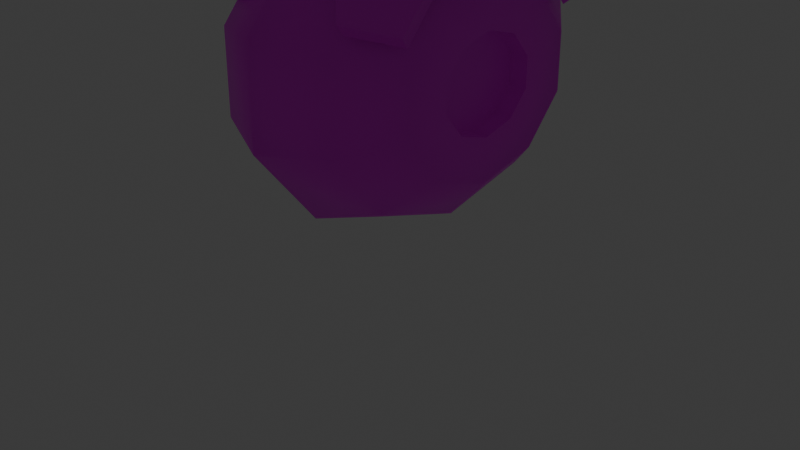 # Source: cyborgchicken_05.blend  (saved by Blender 4.2.66; exported with 4.5.12 LTS)
import bpy
from mathutils import Matrix  # noqa: F401  (used for matrix-valued properties, if any)

bpy.ops.wm.read_factory_settings(use_empty=True)
scene = bpy.context.scene
scene.name = 'Scene'

# ---- collections
col_collection = bpy.data.collections.new('Collection'); scene.collection.children.link(col_collection)
col_cutters = bpy.data.collections.new('Cutters'); scene.collection.children.link(col_cutters)
col_turhat = bpy.data.collections.new('turhat'); scene.collection.children.link(col_turhat)

# ---- images (referenced by path relative to the original .blend; pixels are not part of the script)
import os
ASSET_DIR = os.environ.get("B2B_ASSET_DIR", "")  # directory of the original .blend (textures are referenced by path, not embedded)
HERE = os.path.dirname(os.path.abspath(__file__))  # packed textures are extracted next to this script under _unpacked/

def load_image(name, relpath, width, height, colorspace="sRGB"):
    """Load a texture the original file referenced (path relative to the .blend, or extracted next to this script)."""
    p = next((c for c in (os.path.join(HERE, relpath), os.path.join(ASSET_DIR, relpath)) if relpath and os.path.exists(c)), "")
    if p:
        img = bpy.data.images.load(p, check_existing=True)
        img.name = name
    else:  # same state as the original file: an image datablock whose file is absent (Cycles renders it pink)
        img = bpy.data.images.new(name, width, height)
        img.source = "FILE"
        img.filepath = "//" + (relpath or name)
    img.colorspace_settings.name = colorspace
    return img
img_chicken = load_image('chicken', '', 256, 256, 'sRGB')

# ---- materials (node trees are filled in below, after node groups)
mat_chicken = bpy.data.materials.new('chicken')
mat_chicken.alpha_threshold = 0.0
mat_chicken.use_transparent_shadow = False
mat_chicken.roughness = 0.5
mat_chicken.line_color = (0.0, 0.0, 0.0, 1.0)

# ---- node groups
ng_smooth_by_angle_002 = bpy.data.node_groups.new('Smooth by Angle.002', 'GeometryNodeTree')
_s = ng_smooth_by_angle_002.interface.new_socket(name='Mesh', in_out='OUTPUT', socket_type='NodeSocketGeometry')
_s = ng_smooth_by_angle_002.interface.new_socket(name='Mesh', in_out='INPUT', socket_type='NodeSocketGeometry')
_s = ng_smooth_by_angle_002.interface.new_socket(name='Angle', in_out='INPUT', socket_type='NodeSocketFloat')
_s.subtype = 'ANGLE'
_s.default_value = 0.5236
_s.min_value = 0.0
_s.max_value = 3.142
_s.description = 'Maximum face angle for smooth edges'
_s = ng_smooth_by_angle_002.interface.new_socket(name='Ignore Sharpness', in_out='INPUT', socket_type='NodeSocketBool')
_s.force_non_field = True
ng_smooth_by_angle_002.description = 'Set the sharpness of mesh edges based on the angle between the neighboring faces'
_N = ng_smooth_by_angle_002.nodes; _L = ng_smooth_by_angle_002.links
n0 = _N.new('GeometryNodeSetShadeSmooth'); n0.name = 'Set Shade Smooth'; n0.location = (120, -80)
n0.domain = 'EDGE'
n1 = _N.new('GeometryNodeSetShadeSmooth'); n1.name = 'Set Shade Smooth.001'; n1.location = (300, -80)
n2 = _N.new('NodeGroupOutput'); n2.name = 'Group Output'; n2.location = (480, -80)
n3 = _N.new('GeometryNodeInputMeshEdgeAngle'); n3.name = 'Edge Angle'; n3.location = (-440, -240)
n4 = _N.new('NodeGroupInput'); n4.name = 'Group Input'; n4.location = (-80, -80)
n5 = _N.new('GeometryNodeInputEdgeSmooth'); n5.name = 'Is Edge Smooth'; n5.location = (-260, -120)
n6 = _N.new('GeometryNodeInputShadeSmooth'); n6.name = 'Is Shade Smooth'; n6.location = (-440, -397)
n7 = _N.new('FunctionNodeCompare'); n7.name = 'Compare'; n7.location = (-260, -260)
n7.operation = 'LESS_EQUAL'
n7.inputs[6].default_value = (0.0, 0.0, 0.0, 0.0)
n7.inputs[7].default_value = (0.0, 0.0, 0.0, 0.0)
n8 = _N.new('FunctionNodeBooleanMath'); n8.name = 'Boolean Math.001'; n8.location = (-80, -260)
n9 = _N.new('NodeGroupInput'); n9.name = 'Group Input.001'; n9.location = (-440, -329)
n10 = _N.new('NodeGroupInput'); n10.name = 'Group Input.002'; n10.location = (-259, -189)
n11 = _N.new('FunctionNodeBooleanMath'); n11.name = 'Boolean Math'; n11.location = (-80, -149)
n11.operation = 'OR'
n12 = _N.new('FunctionNodeBooleanMath'); n12.name = 'Boolean Math.002'; n12.location = (-260, -380)
n12.operation = 'OR'
n13 = _N.new('NodeGroupInput'); n13.name = 'Group Input.003'; n13.location = (-440, -460)
_L.new(n3.outputs[0], n7.inputs[0])
_L.new(n1.outputs[0], n2.inputs[0])
_L.new(n9.outputs[1], n7.inputs[1])
_L.new(n7.outputs[0], n8.inputs[0])
_L.new(n4.outputs[0], n0.inputs[0])
_L.new(n0.outputs[0], n1.inputs[0])
_L.new(n8.outputs[0], n0.inputs[2])
_L.new(n10.outputs[2], n11.inputs[1])
_L.new(n5.outputs[0], n11.inputs[0])
_L.new(n11.outputs[0], n0.inputs[1])
_L.new(n13.outputs[2], n12.inputs[1])
_L.new(n6.outputs[0], n12.inputs[0])
_L.new(n12.outputs[0], n8.inputs[1])
n2.is_active_output = True

# ---- material node trees
mat_chicken.use_nodes = True; mat_chicken.node_tree.nodes.clear()
_N = mat_chicken.node_tree.nodes; _L = mat_chicken.node_tree.links
n0 = _N.new('ShaderNodeOutputMaterial'); n0.name = 'Material Output'; n0.location = (300, 300)
n1 = _N.new('ShaderNodeBsdfPrincipled'); n1.name = 'Principled BSDF'; n1.location = (10, 300)
n1.inputs[3].default_value = 1.45
n2 = _N.new('ShaderNodeTexImage'); n2.name = 'Image Texture'; n2.location = (-280, 280)
n2.image = img_chicken
_L.new(n1.outputs[0], n0.inputs[0])
_L.new(n2.outputs[0], n1.inputs[0])
n0.is_active_output = True

# ---- world
world_world = bpy.data.worlds.new('World'); scene.world = world_world
world_world.use_nodes = True; world_world.node_tree.nodes.clear()
_N = world_world.node_tree.nodes; _L = world_world.node_tree.links
n0 = _N.new('ShaderNodeOutputWorld'); n0.name = 'World Output'; n0.location = (300, 300)
n1 = _N.new('ShaderNodeBackground'); n1.name = 'Background'; n1.location = (10, 300)
n1.inputs[0].default_value = (0.05088, 0.05088, 0.05088, 1.0)
_L.new(n1.outputs[0], n0.inputs[0])
n0.is_active_output = True
world_world.color = (0.05088, 0.05088, 0.05088)
world_world.use_sun_shadow = False
world_world.sun_shadow_jitter_overblur = 0.0

# ---- cameras
cam_camera = bpy.data.cameras.new('Camera')
cam_camera.clip_end = 100.0
cam_camera.ortho_scale = 7.314

# ---- lights
light_light = bpy.data.lights.new('Light', 'POINT')
light_light.transmission_factor = 0.0
light_light.use_soft_falloff = False
light_light.energy = 1000.0
light_light.shadow_soft_size = 0.1
light_light.shadow_maximum_resolution = 0.006
light_light.use_absolute_resolution = True

# ---- meshes
me_cylinder = bpy.data.meshes.new('Cylinder')
me_cylinder.from_pydata([(1.139, 2.113e-08, 0.775), (-1.139, 2.113e-08, 0.775), (1.139, 0.6049, 0.9542), (-1.139, 0.6049, 0.9542), (1.139, 0.9787, 1.423), (-1.139, 0.9787, 1.423), (1.139, 0.9787, 2.003), (-1.139, 0.9787, 2.003), (1.139, 0.6049, 2.472), (-1.139, 0.6049, 2.472), (1.139, 2.113e-08, 2.652), (-1.139, 2.113e-08, 2.652), (1.139, -0.6049, 2.472), (-1.139, -0.6049, 2.472), (1.139, -0.9787, 2.003), (-1.139, -0.9787, 2.003), (1.139, -0.9787, 1.423), (-1.139, -0.9787, 1.423), (1.139, -0.6049, 0.9542), (-1.139, -0.6049, 0.9542), (-1.139, -0.3191, 1.313), (-1.139, -0.5164, 1.56), (-1.139, -0.5164, 1.866), (-1.139, -0.3191, 2.114), (-1.139, 2.113e-08, 2.208), (1.139, -0.3191, 1.313), (-1.139, 0.3191, 2.114), (0.0, 2.113e-08, 0.04494), (1.139, -0.5164, 1.56), (0.0, -1.74, 2.229), (-1.139, 0.5164, 1.866), (1.139, -0.5164, 1.866), (0.0, -1.74, 1.198), (1.139, -0.3191, 2.114), (0.0, -1.076, 0.3636), (-1.139, 0.5164, 1.56), (1.139, 2.113e-08, 2.208), (0.0, 2.113e-08, 3.382), (1.139, 0.3191, 2.114), (0.0, -1.076, 3.063), (-1.139, 0.3191, 1.313), (1.139, 0.5164, 1.866), (0.0, 1.74, 2.229), (1.139, 0.5164, 1.56), (0.0, 1.076, 3.063), (-1.139, 2.113e-08, 1.218), (1.139, 0.3191, 1.313), (0.0, 1.076, 0.3636), (1.139, 2.113e-08, 1.218), (0.0, 1.74, 1.198), (-0.7219, 2.113e-08, 3.111), (-0.7219, -0.9009, 0.5828), (-0.7219, -1.458, 1.281), (-0.7219, -1.458, 2.145), (-0.7219, 2.113e-08, 0.3159), (-0.7219, -0.9009, 2.844), (-0.7219, 1.458, 2.145), (-0.7219, 0.9009, 2.844), (-0.7219, 0.9009, 0.5828), (-0.7219, 1.458, 1.281), (0.7219, 2.113e-08, 3.111), (0.7219, -0.9009, 0.5828), (-0.9336, -0.3191, 1.313), (0.7219, -1.458, 1.281), (0.7219, -1.458, 2.145), (0.7219, 2.113e-08, 0.3159), (0.7219, -0.9009, 2.844), (0.7219, 1.458, 2.145), (0.7219, 0.9009, 2.844), (0.7219, 0.9009, 0.5828), (0.7219, 1.458, 1.281), (0.9336, -0.3191, 1.313), (0.9336, -0.5164, 1.56), (0.9336, -0.5164, 1.866), (0.9336, -0.3191, 2.114), (0.9336, 2.113e-08, 2.208), (0.9336, 0.3191, 2.114), (0.9336, 0.5164, 1.866), (0.9336, 0.5164, 1.56), (0.9336, 0.3191, 1.313), (0.9336, 2.113e-08, 1.218), (0.9336, -2.098e-07, 1.713), (0.8675, -2.378, 8.49), (0.6104, -1.933, 6.59), (-0.9336, -0.5164, 1.56), (-0.9336, -0.5164, 1.866), (0.6049, 2.512, 6.588), (-0.9336, -0.3191, 2.114), (1.039, -1.353, 8.442), (1.097, -0.1251, 8.388), (-0.9336, 2.113e-08, 2.208), (0.0, 1.94, 6.023), (-0.9336, 0.3191, 2.114), (0.9818, 0.2579, 6.066), (0.7855, -1.239, 6.307), (-0.9336, 0.5164, 1.866), (-0.9336, 0.5164, 1.56), (0.0, -1.675, 10.08), (1.751, -0.482, 7.677), (0.872, 1.187, 6.145), (1.628, -0.4253, 6.944), (-0.9336, 0.3191, 1.313), (-0.9336, 2.113e-08, 1.218), (-0.9336, -2.098e-07, 1.713), (0.8673, 0.2401, 10.15), (0.4598, -1.829, 9.124), (-0.8675, -2.378, 8.49), (0.5442, -2.228, 9.175), (0.0, 2.539, 6.366), (0.0, -2.007, 6.402), (0.0, -2.65, 8.499), (1.119, -0.5553, 8.36), (0.0, -0.6014, 8.479), (0.0, 0.172, 5.65), (0.7364, 2.04, 6.335), (0.0, -1.02, 5.684), (0.0, -0.4017, 5.644), (0.0, 1.043, 5.777), (0.0, -1.013, 8.658), (0.0, -0.3464, 8.515), (0.5908, 0.64, 10.28), (-0.6104, -1.933, 6.59), (0.65, -0.2761, 9.977), (0.0, -0.5615, 9.887), (0.0, 0.8273, 10.34), (0.0, -1.785, 14.34), (0.639, -0.0786, 10.44), (0.5444, -0.5403, 10.98), (0.0, 0.003563, 11.06), (0.0, 0.4463, 10.56), (0.4424, 0.2887, 10.51), (0.3958, -0.2075, 11.02), (0.3462, -0.8827, 10.92), (0.4809, -0.4807, 10.33), (0.0, -1.025, 10.89), (0.0, -0.7483, 10.29), (0.7948, -0.6045, 14.72), (0.5647, -1.561, 14.85), (0.6385, 0.3549, 14.93), (0.0, -1.815, 13.78), (0.0, -1.806, 13.1), (0.4924, -1.553, 13.0), (0.6629, -1.586, 13.67), (0.6434, -1.651, 14.23), (0.0, 1.217, 14.05), (0.0, 0.8777, 13.14), (0.629, 0.6356, 14.47), (0.6841, 0.5802, 13.93), (0.3366, 0.8258, 13.11), (0.833, -0.805, 12.81), (0.8403, -0.4034, 13.73), (0.8499, -0.6933, 14.19), (0.7049, -0.9394, 15.3), (0.5931, 0.3856, 15.13), (0.8087, -1.049, 14.55), (0.2197, 1.123, 13.86), (0.4854, 1.073, 13.43), (0.9365, -0.801, 13.44), (0.05889, 0.02893, 14.1), (0.9991, -0.3884, 6.096), (0.46, 0.8108, 14.51), (0.5756, 0.9452, 13.41), (0.5505, 0.3413, 12.76), (0.0, 0.6655, 12.82), (0.0, 0.9062, 14.66), (0.0, 2.155, 13.35), (0.0, 1.934, 13.22), (0.1123, 1.854, 13.21), (0.0566, 2.024, 13.34), (0.6476, -0.2852, 15.34), (0.795, 0.2398, 13.3), (0.7072, -0.1738, 15.03), (0.7717, 0.1226, 13.63), (1.397, 0.262, 14.26), (1.388, 0.09736, 14.06), (1.289, -0.08362, 13.91), (1.115, -0.2534, 13.82), (0.8937, -0.3861, 13.81), (0.6574, -0.4615, 13.88), (0.4426, -0.4681, 14.03), (1.434, 0.1613, 14.42), (1.456, -0.08873, 14.36), (1.379, -0.3268, 14.3), (1.212, -0.5165, 14.24), (0.9832, -0.6292, 14.2), (0.726, -0.6476, 14.18), (0.4797, -0.5688, 14.19), (1.378, 0.1742, 14.61), (1.354, -0.06494, 14.7), (1.244, -0.2957, 14.74), (1.067, -0.4829, 14.72), (0.8488, -0.5981, 14.65), (0.6231, -0.6238, 14.52), (0.4241, -0.556, 14.37), (1.263, 0.2931, 14.71), (1.14, 0.1548, 14.89), (0.9645, -0.00858, 14.99), (0.7642, -0.1722, 14.99), (0.5692, -0.311, 14.89), (0.4091, -0.404, 14.71), (0.3082, -0.437, 14.47), (1.155, 0.4484, 14.67), (0.9398, 0.4418, 14.81), (0.7035, 0.3664, 14.88), (0.4817, 0.2337, 14.87), (0.3081, 0.06392, 14.79), (0.2093, -0.1171, 14.63), (0.2001, -0.2817, 14.43), (1.117, 0.5491, 14.5), (0.8712, 0.6279, 14.51), (0.6139, 0.6095, 14.49), (0.3848, 0.4968, 14.45), (0.2186, 0.3071, 14.39), (0.1407, 0.06903, 14.33), (0.163, -0.181, 14.27), (1.173, 0.5363, 14.32), (0.9741, 0.6041, 14.17), (0.7483, 0.5784, 14.04), (0.5302, 0.4632, 13.97), (0.353, 0.276, 13.95), (0.2436, 0.04524, 13.99), (0.2187, -0.1939, 14.08), (0.282, -0.405, 14.22), (1.315, 0.3853, 14.47), (1.289, 0.4173, 14.22), (1.188, 0.3843, 13.98), (1.028, 0.2913, 13.8), (0.8329, 0.1525, 13.7), (0.6326, -0.01112, 13.7), (0.4576, -0.1745, 13.8), (0.3345, -0.3128, 13.98), (-0.6049, 2.512, 6.588), (-1.039, -1.353, 8.442), (-1.097, -0.1251, 8.388), (0.1384, -0.8953, 15.54), (0.0, -0.8458, 15.15), (0.1471, 0.4614, 15.1), (0.0, 0.4616, 14.96), (0.1723, -1.678, 14.84), (-0.9818, 0.2579, 6.066), (0.0, -1.661, 14.73), (0.1457, -0.2249, 15.53), (0.0, -0.2095, 15.15), (-0.7855, -1.239, 6.307), (-1.751, -0.482, 7.677), (-0.872, 1.187, 6.145), (0.1607, -1.533, 14.64), (0.1607, -0.7312, 14.96), (0.1607, -0.1805, 14.91), (-1.628, -0.4253, 6.944), (-0.8673, 0.2401, 10.15), (-0.4598, -1.829, 9.124), (-0.5442, -2.228, 9.175), (-1.119, -0.5553, 8.36), (-0.7364, 2.04, 6.335), (0.0, 0.5028, 16.23), (0.0, -1.579, 16.47), (0.0, -2.105, 15.24), (0.0, 0.7935, 15.32), (0.03164, 0.01469, 15.37), (0.1607, 0.3649, 14.76), (0.03164, -1.002, 15.36), (0.6335, -0.5735, 14.14), (0.4616, 0.5194, 14.41), (0.6369, -0.3224, 13.76), (0.5122, 0.5079, 13.95), (-0.5908, 0.64, 10.28), (-0.65, -0.2761, 9.977), (-0.639, -0.0786, 10.44), (-0.5444, -0.5403, 10.98), (-0.4424, 0.2887, 10.51), (-0.3958, -0.2075, 11.02), (-0.3462, -0.8827, 10.92), (0.5872, -0.5284, 14.55), (0.4625, 0.2675, 14.77), (0.5146, -0.1811, 14.83), (0.588, 0.1159, 13.68), (-0.4809, -0.4807, 10.33), (-0.7948, -0.6045, 14.72), (-0.5647, -1.561, 14.85), (-0.6385, 0.3549, 14.93), (-0.4924, -1.553, 13.0), (-0.6629, -1.586, 13.67), (-0.6434, -1.651, 14.23), (-0.629, 0.6356, 14.47), (-0.6841, 0.5802, 13.93), (-0.3366, 0.8258, 13.11), (-0.833, -0.805, 12.81), (-0.8403, -0.4034, 13.73), (-0.8499, -0.6933, 14.19), (-0.7049, -0.9394, 15.3), (0.5564, -0.8267, 12.41), (-0.5931, 0.3856, 15.13), (-0.8087, -1.049, 14.55), (0.3438, -1.339, 12.42), (0.3794, -0.1256, 12.4), (0.0, -1.439, 12.44), (0.0, 0.08712, 12.41), (-0.2197, 1.123, 13.86), (-0.4854, 1.073, 13.43), (-0.9365, -0.801, 13.44), (-0.05889, 0.02893, 14.1), (-0.9991, -0.3884, 6.096), (0.3599, -2.032, 9.522), (-0.46, 0.8108, 14.51), (-0.5756, 0.9452, 13.41), (0.3349, -1.819, 9.465), (0.0, -1.655, 9.443), (-0.5505, 0.3413, 12.76), (-0.1123, 1.854, 13.21), (-0.0566, 2.024, 13.34), (-0.6476, -0.2852, 15.34), (-0.795, 0.2398, 13.3), (-0.7072, -0.1738, 15.03), (-0.7717, 0.1226, 13.63), (-1.397, 0.262, 14.26), (-1.388, 0.09736, 14.06), (-1.289, -0.08362, 13.91), (-1.115, -0.2534, 13.82), (-0.8937, -0.3861, 13.81), (-0.6574, -0.4615, 13.88), (-0.4426, -0.4681, 14.03), (-1.434, 0.1613, 14.42), (-1.456, -0.08873, 14.36), (-1.379, -0.3268, 14.3), (-1.212, -0.5165, 14.24), (-0.9832, -0.6292, 14.2), (-0.726, -0.6476, 14.18), (-0.4797, -0.5688, 14.19), (-1.378, 0.1742, 14.61), (-1.354, -0.06494, 14.7), (-1.244, -0.2957, 14.74), (-1.067, -0.4829, 14.72), (-0.8488, -0.5981, 14.65), (-0.6231, -0.6238, 14.52), (-0.4241, -0.556, 14.37), (0.1607, -0.4559, 14.94), (-1.263, 0.2931, 14.71), (0.0, -0.4388, 16.81), (0.03164, -0.4484, 15.53), (-1.14, 0.1548, 14.89), (-0.9645, -0.00858, 14.99), (-0.7642, -0.1722, 14.99), (-0.5692, -0.311, 14.89), (-0.4091, -0.404, 14.71), (-0.3082, -0.437, 14.47), (-1.155, 0.4484, 14.67), (-0.9398, 0.4418, 14.81), (-0.7035, 0.3664, 14.88), (-0.4817, 0.2337, 14.87), (-0.3081, 0.06392, 14.79), (-0.2093, -0.1171, 14.63), (-0.2001, -0.2817, 14.43), (-1.117, 0.5491, 14.5), (-0.8712, 0.6279, 14.51), (-0.6139, 0.6095, 14.49), (-0.3848, 0.4968, 14.45), (-0.2186, 0.3071, 14.39), (-0.1407, 0.06903, 14.33), (-0.163, -0.181, 14.27), (-1.173, 0.5363, 14.32), (-0.9741, 0.6041, 14.17), (-0.7483, 0.5784, 14.04), (-0.5302, 0.4632, 13.97), (-0.353, 0.276, 13.95), (1.274, 1.166, 2.403), (-0.2436, 0.04524, 13.99), (1.278, 0.7439, 2.914), (-0.2187, -0.1939, 14.08), (1.274, -1.166, 2.403), (-0.282, -0.405, 14.22), (1.278, -0.7439, 2.914), (-1.315, 0.3853, 14.47), (-1.289, 0.4173, 14.22), (0.0, 2.113e-08, 3.764), (-1.188, 0.3843, 13.98), (0.0, 0.6709, 3.583), (0.8826, 2.113e-08, 3.486), (-1.028, 0.2913, 13.8), (0.0, 1.24, 3.278), (-0.8329, 0.1525, 13.7), (0.6913, 0.7467, 3.388), (0.6894, 1.338, 2.985), (0.9391, 1.55, 2.517), (-0.6326, -0.01112, 13.7), (1.139, 0.9787, 2.252), (-0.4576, -0.1745, 13.8), (1.139, 0.6049, 2.721), (-0.3345, -0.3128, 13.98), (1.139, 2.113e-08, 2.901), (-0.1384, -0.8953, 15.54), (-0.1471, 0.4614, 15.1), (0.0, 2.113e-08, 3.517), (0.0, 0.4386, 3.428), (0.7702, 2.113e-08, 3.228), (-0.1723, -1.678, 14.84), (0.0, 1.086, 3.028), (0.6637, 0.6341, 3.128), (0.5816, 1.16, 2.794), (0.0, -0.6709, 3.612), (0.8044, 1.363, 2.366), (-0.1457, -0.2249, 15.53), (0.0, -1.24, 3.278), (1.283, 2.113e-08, 3.131), (0.6913, -0.7467, 3.388), (0.6894, -1.338, 2.985), (0.9391, -1.55, 2.517), (0.0, 2.113e-08, 4.098), (0.0, 0.5521, 2.994), (0.0, 0.5521, 4.098), (0.3904, 0.3904, 2.994), (0.3904, 0.3904, 4.098), (0.5521, 2.113e-08, 2.994), (0.5521, 2.113e-08, 4.098), (1.139, -0.9787, 2.252), (-0.1607, -1.533, 14.64), (1.139, -0.6049, 2.721), (-0.1607, -0.7312, 14.96), (-0.1607, -0.1805, 14.91), (0.0, -0.4386, 3.428), (-0.03164, 0.01469, 15.37), (0.0, -1.086, 3.028), (-0.1607, 0.3649, 14.76), (0.6637, -0.6341, 3.128), (0.5816, -1.16, 2.794), (0.8044, -1.363, 2.366), (0.0, -0.5521, 2.994), (0.0, -0.5521, 4.098), (0.3904, -0.3904, 2.994), (0.3904, -0.3904, 4.098), (-0.03164, -1.002, 15.36), (-0.6335, -0.5735, 14.14), (0.0, 0.35, 4.035), (0.2475, 0.2475, 4.035), (0.35, 2.113e-08, 4.035), (-0.4616, 0.5194, 14.41), (-0.6369, -0.3224, 13.76), (0.0, -0.35, 4.035), (0.2475, -0.2475, 4.035), (-0.5122, 0.5079, 13.95), (0.0, 0.2931, 5.642), (0.2073, 0.2073, 5.642), (0.2931, -4.799e-10, 5.642), (-0.5872, -0.5284, 14.55), (-0.4625, 0.2675, 14.77), (0.2073, -0.2073, 5.642), (0.0, -0.2931, 5.642), (-0.5146, -0.1811, 14.83), (0.0, -2.741e-08, 5.543), (0.0, -1.266, 6.187), (0.0, -1.266, 5.543), (0.6678, -0.895, 6.187), (0.6678, -0.895, 5.543), (0.9445, -2.741e-08, 6.187), (0.9445, -2.741e-08, 5.543), (-0.588, 0.1159, 13.68), (-0.5564, -0.8267, 12.41), (-0.3438, -1.339, 12.42), (-0.3794, -0.1256, 12.4), (0.0, 1.266, 6.187), (0.0, 1.266, 5.543), (0.6678, 0.895, 6.187), (0.6678, 0.895, 5.543), (-0.3599, -2.032, 9.522), (-0.3349, -1.819, 9.465), (0.8209, 2.764, 7.431), (1.093, 2.668, 8.477), (1.123, -2.291, 7.827), (0.8408, -2.163, 7.152), (1.534, 1.18, 7.042), (1.624, 0.9516, 7.907), (1.349, -1.34, 7.005), (1.486, -1.379, 7.715), (1.235, 2.114, 7.182), (1.545, 2.043, 8.158), (-0.1607, -0.4559, 14.94), (-0.03164, -0.4484, 15.53), (1.633, 0.2237, 7.762), (1.61, 0.3109, 6.923), (0.0, -2.527, 7.835), (0.0, -2.398, 7.101), (0.0, 2.937, 7.439), (0.0, 2.878, 8.705), (-1.274, 1.166, 2.403), (-1.278, 0.7439, 2.914), (-1.274, -1.166, 2.403), (-1.278, -0.7439, 2.914), (0.9986, 1.945, 9.35), (0.7479, 1.091, 9.94), (-0.8826, 2.113e-08, 3.486), (1.486, 1.182, 9.062), (1.108, 0.564, 9.714), (-0.6913, 0.7467, 3.388), (-0.6894, 1.338, 2.985), (0.8957, -0.04979, 9.51), (1.069, 0.3074, 8.732), (0.0, -0.3603, 9.402), (0.0, -0.1988, 8.752), (0.0, 2.273, 9.458), (0.0, 1.315, 10.06), (-0.9391, 1.55, 2.517), (-1.139, 0.9787, 2.252), (0.4559, -0.7117, 11.44), (0.4606, -0.7985, 12.0), (0.2973, -1.187, 11.95), (0.2964, -1.047, 11.43), (0.3289, -0.2972, 12.0), (0.3315, -0.3163, 11.45), (0.0, -1.305, 11.95), (0.0, -1.165, 11.42), (0.0, -0.131, 11.47), (0.0, -0.08745, 12.04), (-1.139, 0.6049, 2.721), (-1.139, 2.113e-08, 2.901), (-0.7702, 2.113e-08, 3.228), (0.3986, 1.278, 13.41), (0.2519, 1.589, 13.33), (0.1385, 1.571, 13.23), (0.2042, 1.248, 13.21), (0.0, 1.744, 13.79), (0.0, 1.451, 13.98), (0.1154, 1.676, 13.63), (0.1707, 1.374, 13.8), (0.0, 1.176, 13.22), (0.0, 1.518, 13.25), (-0.6637, 0.6341, 3.128), (-0.5816, 1.16, 2.794), (-0.8044, 1.363, 2.366), (-1.283, 2.113e-08, 3.131), (-0.6913, -0.7467, 3.388), (-0.6894, -1.338, 2.985), (0.9805, 0.1394, 9.093), (1.29, 0.8532, 9.394), (0.0, -0.1923, 9.047), (0.8606, 1.463, 9.664), (0.0, 1.738, 9.776), (-0.9391, -1.55, 2.517), (0.0, -1.43, 8.842), (0.6922, -1.742, 8.797), (0.6756, -2.352, 8.812), (0.0, -2.419, 9.209), (0.0, -2.166, 9.563), (0.0, -1.556, 9.099), (0.0, -2.571, 8.854), (-0.3904, 0.3904, 2.994), (-0.3904, 0.3904, 4.098), (-0.5521, 2.113e-08, 2.994), (-0.5521, 2.113e-08, 4.098), (-1.139, -0.9787, 2.252), (-1.139, -0.6049, 2.721), (-0.6637, -0.6341, 3.128), (-0.5816, -1.16, 2.794), (-0.8044, -1.363, 2.366), (-0.3904, -0.3904, 2.994), (-0.3904, -0.3904, 4.098), (-0.2475, 0.2475, 4.035), (-0.35, 2.113e-08, 4.035), (-0.2475, -0.2475, 4.035), (-0.2073, 0.2073, 5.642), (-0.2931, -4.799e-10, 5.642), (-0.2073, -0.2073, 5.642), (-0.6678, -0.895, 6.187), (-0.6678, -0.895, 5.543), (-0.9445, -2.741e-08, 6.187), (-0.9445, -2.741e-08, 5.543), (-0.6678, 0.895, 6.187), (-0.6678, 0.895, 5.543), (-0.8209, 2.764, 7.431), (-1.093, 2.668, 8.477), (-1.123, -2.291, 7.827), (-0.8408, -2.163, 7.152), (-1.534, 1.18, 7.042), (-1.624, 0.9516, 7.907), (-1.349, -1.34, 7.005), (-1.486, -1.379, 7.715), (-1.235, 2.114, 7.182), (-1.545, 2.043, 8.158), (-1.633, 0.2237, 7.762), (-1.61, 0.3109, 6.923), (-0.9986, 1.945, 9.35), (-0.7479, 1.091, 9.94), (-1.486, 1.182, 9.062), (-1.108, 0.564, 9.714), (-0.8957, -0.04979, 9.51), (-1.069, 0.3074, 8.732), (-0.4559, -0.7117, 11.44), (-0.4606, -0.7985, 12.0), (-0.2973, -1.187, 11.95), (-0.2964, -1.047, 11.43), (-0.3289, -0.2972, 12.0), (-0.3315, -0.3163, 11.45), (-0.3986, 1.278, 13.41), (-0.2519, 1.589, 13.33), (-0.1385, 1.571, 13.23), (-0.2042, 1.248, 13.21), (-0.1154, 1.676, 13.63), (-0.1707, 1.374, 13.8), (-0.9805, 0.1394, 9.093), (-1.29, 0.8532, 9.394), (-0.8606, 1.463, 9.664), (-0.6922, -1.742, 8.797), (-0.6756, -2.352, 8.812), (0.2015, -0.2015, 5.157), (0.2184, -0.2184, 4.523), (0.0, -0.3089, 4.523), (0.0, -0.285, 5.157), (0.2015, 0.2015, 5.157), (0.2184, 0.2184, 4.523), (0.3089, 1.43e-08, 4.523), (0.285, 6.494e-09, 5.157), (0.0, 0.3089, 4.523), (0.0, 0.285, 5.157), (-0.2015, 0.2015, 5.157), (-0.2184, 0.2184, 4.523), (-0.2015, -0.2015, 5.157), (-0.2184, -0.2184, 4.523), (-0.285, 6.494e-09, 5.157), (-0.3089, 1.43e-08, 4.523)], [], [(0, 18, 61, 65), (3, 58, 54, 1), (17, 52, 53, 15), (27, 34, 51, 54), (11, 50, 57, 9), (9, 7, 30, 26), (19, 17, 21, 20), (15, 13, 23, 22), (15, 53, 55, 13), (42, 49, 59, 56), (37, 60, 68, 44), (32, 63, 64, 29), (49, 70, 69, 47), (29, 64, 66, 39), (12, 10, 60, 66), (47, 69, 65, 27), (10, 8, 68, 60), (6, 4, 70, 67), (4, 43, 46, 2), (39, 37, 50, 55), (39, 66, 60, 37), (3, 1, 45, 40), (34, 61, 63, 32), (17, 15, 22, 21), (27, 65, 61, 34), (11, 9, 26, 24), (42, 67, 70, 49), (13, 11, 24, 23), (44, 68, 67, 42), (7, 5, 35, 30), (18, 16, 63, 61), (5, 59, 58, 3), (16, 14, 64, 63), (9, 57, 56, 7), (14, 12, 66, 64), (34, 32, 52, 51), (4, 2, 69, 70), (44, 42, 56, 57), (8, 6, 67, 68), (19, 51, 52, 17), (1, 19, 20, 45), (1, 54, 51, 19), (49, 47, 58, 59), (47, 27, 54, 58), (5, 3, 40, 35), (7, 56, 59, 5), (32, 29, 53, 52), (13, 55, 50, 11), (37, 44, 57, 50), (29, 39, 55, 53), (20, 21, 84, 62), (21, 22, 85, 84), (22, 23, 87, 85), (40, 45, 102, 101), (45, 20, 62, 102), (26, 30, 95, 92), (30, 35, 96, 95), (35, 40, 101, 96), (23, 24, 90, 87), (24, 26, 92, 90), (85, 87, 103), (62, 84, 103), (96, 101, 103), (101, 102, 103), (92, 95, 103), (102, 62, 103), (90, 92, 103), (95, 96, 103), (87, 90, 103), (84, 85, 103), (2, 0, 65, 69), (18, 25, 28, 16), (12, 33, 36, 10), (6, 41, 43, 4), (0, 48, 25, 18), (2, 46, 48, 0), (14, 31, 33, 12), (8, 38, 41, 6), (16, 28, 31, 14), (10, 36, 38, 8), (31, 73, 74, 33), (41, 77, 78, 43), (25, 71, 72, 28), (48, 80, 71, 25), (33, 74, 75, 36), (43, 78, 79, 46), (28, 72, 73, 31), (38, 76, 77, 41), (36, 75, 76, 38), (46, 79, 80, 48), (72, 81, 73), (77, 81, 78), (78, 81, 79), (71, 81, 72), (74, 81, 75), (75, 81, 76), (73, 81, 74), (79, 81, 80), (76, 81, 77), (80, 81, 71), (491, 104, 122, 494), (302, 249, 578, 239), (471, 100, 98, 472), (449, 561, 562, 450), (467, 472, 88, 82), (99, 114, 473, 469), (360, 373, 372), (498, 487, 466, 482), (94, 471, 468, 83), (159, 93, 478, 100), (582, 583, 267, 250), (616, 559, 558, 612), (306, 307, 97), (479, 467, 82, 110), (235, 390, 395, 240), (419, 421, 551, 550), (114, 86, 465, 473), (498, 482, 568, 579), (392, 419, 550, 514), (538, 537, 542, 105), (364, 384, 380, 363), (245, 571, 575, 254), (477, 470, 495, 89), (317, 324, 323, 316), (246, 257, 415), (366, 386, 384, 364), (539, 538, 105, 107), (159, 116, 113, 93), (459, 460, 566, 565), (237, 391, 401, 242), (315, 322, 372), (565, 566, 564, 563), (567, 568, 482, 481), (93, 99, 469, 478), (556, 617, 613, 555), (460, 462, 448, 566), (117, 99, 93, 113), (494, 122, 123, 496), (553, 554, 547, 546), (108, 86, 114, 91), (86, 108, 481, 465), (115, 94, 83, 109), (541, 303, 97), (109, 83, 468, 480), (91, 114, 99, 117), (470, 474, 490, 495), (119, 89, 495, 497), (362, 378, 375, 361), (543, 539, 107, 540), (111, 112, 118, 88), (98, 477, 89, 111), (488, 120, 104, 491), (573, 574, 244, 249), (407, 554, 427, 429), (124, 120, 488, 499), (243, 121, 570, 573), (448, 452, 450, 562), (270, 271, 128, 129), (294, 291, 149, 141), (351, 358, 357, 350), (119, 497, 584, 233), (480, 479, 569, 570), (347, 354, 353, 346), (295, 297, 163, 162), (341, 348, 347, 340), (333, 343, 342, 332), (321, 328, 327, 320), (120, 124, 129, 130), (130, 129, 128, 131), (123, 122, 133, 135), (135, 133, 132, 134), (292, 391, 164, 304), (164, 237, 236), (122, 104, 126, 133), (133, 126, 127, 132), (164, 391, 237), (458, 308, 163, 297), (543, 540, 252, 601), (288, 300, 293, 289), (296, 294, 141, 140), (153, 160, 164, 236), (143, 154, 152, 137), (373, 315, 372), (265, 263, 158), (162, 161, 170), (276, 265, 158), (135, 134, 272, 277), (320, 327, 326, 319), (337, 346, 372), (291, 295, 162, 149), (141, 149, 157, 142), (142, 157, 154, 143), (578, 577, 572, 571), (238, 137, 152, 234), (296, 140, 281, 457), (148, 145, 523, 518), (576, 581, 579, 568), (297, 295, 506, 511), (140, 141, 142, 139), (139, 142, 143, 125), (571, 572, 576, 575), (350, 357, 356, 349), (286, 308, 305, 299), (370, 352, 345), (171, 138, 153, 169), (151, 136, 152, 154), (138, 146, 160, 153), (146, 147, 161, 160), (150, 151, 154, 157), (172, 150, 157, 170), (435, 301, 444), (319, 326, 325, 318), (273, 262, 158), (262, 264, 158), (263, 274, 158), (275, 273, 158), (370, 345, 335), (322, 329, 372), (156, 155, 160, 161), (148, 156, 161, 162), (145, 148, 162, 163), (155, 144, 164, 160), (508, 296, 457, 587), (241, 169, 153, 236), (167, 166, 165, 168), (139, 125, 283, 282), (328, 335, 334, 327), (144, 155, 522, 520), (155, 156, 515, 522), (375, 316, 315, 373), (302, 239, 113, 116), (577, 233, 584, 572), (361, 375, 373, 360), (287, 300, 312, 308), (145, 163, 308, 286), (268, 269, 271, 270), (561, 563, 564, 562), (436, 301, 455), (455, 301, 439), (308, 312, 305), (329, 337, 372), (327, 334, 333, 326), (242, 401, 390, 235), (318, 325, 324, 317), (239, 578, 571, 245), (298, 596, 591, 299), (274, 275, 158), (443, 301, 431), (388, 321, 320, 386), (147, 172, 170, 161), (136, 171, 169, 152), (368, 388, 386, 366), (464, 97, 307), (264, 276, 158), (149, 162, 170, 157), (386, 320, 319, 384), (519, 521, 168, 165), (479, 110, 106, 569), (126, 130, 131, 127), (104, 120, 130, 126), (370, 335, 328), (508, 504, 294, 296), (353, 360, 372), (439, 301, 435), (230, 229, 178, 179), (228, 227, 176, 177), (226, 225, 174, 175), (224, 223, 173), (222, 230, 179), (229, 228, 177, 178), (227, 226, 175, 176), (225, 224, 173, 174), (173, 223, 180), (222, 179, 186), (178, 177, 184, 185), (176, 175, 182, 183), (174, 173, 180, 181), (179, 178, 185, 186), (177, 176, 183, 184), (175, 174, 181, 182), (185, 184, 191, 192), (183, 182, 189, 190), (181, 180, 187, 188), (186, 185, 192, 193), (184, 183, 190, 191), (182, 181, 188, 189), (180, 223, 187), (222, 186, 193), (193, 192, 199, 200), (191, 190, 197, 198), (189, 188, 195, 196), (187, 223, 194), (222, 193, 200), (192, 191, 198, 199), (190, 189, 196, 197), (188, 187, 194, 195), (198, 197, 204, 205), (196, 195, 202, 203), (194, 223, 201), (222, 200, 207), (199, 198, 205, 206), (197, 196, 203, 204), (195, 194, 201, 202), (200, 199, 206, 207), (222, 207, 214), (206, 205, 212, 213), (204, 203, 210, 211), (202, 201, 208, 209), (207, 206, 213, 214), (205, 204, 211, 212), (203, 202, 209, 210), (201, 223, 208), (211, 210, 217, 218), (209, 208, 215, 216), (214, 213, 220, 221), (212, 211, 218, 219), (210, 209, 216, 217), (208, 223, 215), (222, 214, 221), (213, 212, 219, 220), (221, 220, 229, 230), (219, 218, 227, 228), (217, 216, 225, 226), (215, 223, 224), (222, 221, 230), (220, 219, 228, 229), (218, 217, 226, 227), (216, 215, 224, 225), (456, 287, 308, 458), (345, 352, 351, 344), (572, 584, 581, 576), (519, 165, 310, 595), (313, 311, 292, 280), (384, 319, 318, 380), (284, 304, 305, 285), (444, 301, 447), (562, 564, 448), (370, 328, 321), (243, 573, 249, 302), (334, 344, 343, 333), (601, 252, 251, 600), (281, 282, 300, 287), (370, 368, 359), (278, 290, 311, 313), (580, 582, 250, 266), (358, 366, 364, 357), (600, 251, 542, 537), (267, 277, 268, 250), (370, 359, 352), (597, 583, 582, 598), (123, 135, 277, 267), (283, 279, 290, 293), (340, 347, 346, 337), (447, 301, 443), (91, 117, 245, 254), (332, 342, 341, 331), (335, 345, 344, 334), (117, 113, 239, 245), (357, 364, 363, 356), (324, 331, 330, 323), (326, 333, 332, 325), (115, 109, 121, 243), (370, 321, 388), (231, 567, 481, 108), (282, 283, 293, 300), (298, 304, 164, 144), (588, 587, 586, 585), (323, 330, 329, 322), (448, 564, 566), (557, 615, 617, 556), (536, 485, 548, 552), (342, 349, 348, 341), (348, 355, 354, 347), (431, 301, 436), (254, 575, 567, 231), (493, 526, 527, 500), (309, 310, 165, 166), (344, 351, 350, 343), (354, 361, 360, 353), (463, 97, 464), (541, 97, 463), (124, 499, 580, 266), (325, 332, 331, 324), (349, 356, 355, 348), (380, 318, 317, 378), (277, 272, 269, 268), (108, 91, 254, 231), (109, 480, 570, 121), (346, 353, 372), (533, 496, 583, 597), (352, 359, 358, 351), (575, 576, 568, 567), (242, 235, 234, 241), (331, 341, 340, 330), (235, 240, 238, 234), (583, 496, 123, 267), (237, 242, 241, 236), (234, 152, 169, 241), (253, 232, 118, 112), (240, 125, 238), (280, 292, 304, 284), (143, 137, 238, 125), (266, 270, 129, 124), (250, 268, 270, 266), (244, 253, 233, 577), (516, 517, 167), (517, 524, 166, 167), (378, 317, 316, 375), (509, 508, 587, 588), (521, 516, 167, 168), (355, 362, 361, 354), (330, 340, 337, 329), (316, 323, 322, 315), (457, 281, 287, 456), (285, 305, 312, 314), (260, 258, 255, 259), (246, 261, 256, 257), (339, 259, 255, 338), (336, 248, 259, 339), (246, 247, 261), (260, 259, 248), (299, 305, 304, 298), (289, 293, 290, 278), (171, 136, 273, 275), (343, 350, 349, 342), (151, 150, 264, 262), (144, 520, 596, 298), (146, 138, 274, 263), (150, 172, 276, 264), (138, 171, 275, 274), (401, 391, 292, 311), (136, 151, 262, 273), (172, 147, 265, 276), (147, 146, 263, 265), (503, 506, 295, 291), (134, 132, 505, 509), (131, 128, 510, 507), (127, 131, 507, 502), (359, 368, 366, 358), (590, 589, 511, 510), (574, 232, 253, 244), (356, 363, 362, 355), (132, 127, 502, 505), (540, 107, 303, 541), (105, 542, 307, 306), (107, 105, 306, 303), (395, 390, 290, 279), (314, 312, 300, 288), (140, 139, 282, 281), (247, 336, 339, 261), (261, 339, 338, 256), (593, 309, 166, 524), (374, 399, 404, 377), (240, 395, 125), (476, 338, 255, 420), (374, 377, 381, 376), (415, 257, 256, 430), (314, 455, 439, 285), (369, 371, 405, 406), (592, 309, 593), (367, 382, 381), (390, 401, 311, 290), (371, 404, 405), (403, 377, 404, 371), (399, 402, 405, 404), (403, 367, 381, 377), (365, 383, 382, 367), (278, 443, 431, 289), (283, 125, 395, 279), (285, 439, 435, 284), (376, 381, 382, 379), (475, 476, 420, 418), (416, 424, 423), (422, 418, 420), (134, 509, 588, 272), (392, 393, 397, 394), (251, 464, 307, 542), (374, 376, 492, 489), (288, 436, 455, 314), (387, 397, 398), (415, 430, 417), (374, 489, 529, 399), (389, 416, 423, 394), (586, 456, 458, 589), (389, 394, 397, 387), (385, 387, 398, 400), (414, 425, 424, 416), (313, 447, 443, 278), (405, 424, 425, 406), (393, 396, 398, 397), (595, 310, 309, 592), (422, 420, 255, 258), (367, 403, 389, 387), (365, 367, 387, 385), (371, 416, 389, 403), (289, 431, 436, 288), (369, 414, 416, 371), (280, 444, 447, 313), (284, 435, 444, 280), (382, 383, 400, 398), (383, 365, 385, 400), (417, 430, 476, 475), (252, 463, 464, 251), (406, 425, 414, 369), (392, 394, 423, 419), (379, 382, 398, 396), (419, 423, 424, 421), (402, 421, 424, 405), (485, 536, 530, 486), (430, 256, 338, 476), (408, 409, 411, 410), (426, 428, 429, 427), (486, 530, 529), (410, 411, 413, 412), (528, 486, 529, 489), (428, 412, 413, 429), (269, 585, 590, 271), (272, 588, 585, 269), (271, 590, 510, 128), (411, 407, 413), (399, 529, 530, 402), (484, 492, 493), (540, 541, 463, 252), (407, 429, 413), (513, 514, 550, 549), (483, 484, 493, 500), (512, 526, 525), (376, 379, 493, 492), (438, 434, 608, 603), (549, 550, 551), (433, 432, 610, 607), (437, 438, 603, 604), (513, 512, 525, 514), (528, 489, 492, 484), (392, 514, 525, 393), (434, 433, 607, 608), (449, 450, 452, 451), (459, 461, 462, 460), (483, 501, 512, 484), (451, 452, 454, 453), (486, 528, 513, 549), (461, 453, 454, 462), (548, 549, 551, 552), (530, 536, 552, 551), (501, 527, 526, 512), (452, 448, 454), (485, 486, 549, 548), (484, 512, 513, 528), (393, 525, 526, 396), (448, 462, 454), (478, 469, 470, 477), (469, 473, 474, 470), (606, 611, 440, 441), (545, 547, 407), (468, 471, 472, 467), (100, 478, 477, 98), (473, 465, 466, 474), (480, 468, 467, 479), (407, 547, 554), (465, 481, 482, 466), (408, 544, 545, 409), (500, 527, 501, 483), (379, 396, 526, 493), (426, 427, 554, 553), (569, 106, 232, 574), (472, 98, 111, 88), (89, 119, 112, 111), (544, 546, 547, 545), (94, 115, 116, 159), (94, 159, 100, 471), (402, 530, 551, 421), (363, 380, 378, 362), (303, 306, 97), (595, 596, 520, 519), (531, 532, 491, 494), (533, 531, 494, 496), (532, 534, 488, 491), (535, 534, 487, 498), (299, 591, 594, 286), (499, 535, 599, 580), (592, 591, 596, 595), (474, 466, 487, 490), (505, 502, 503, 504), (509, 505, 504, 508), (507, 510, 511, 506), (502, 507, 506, 503), (570, 569, 574, 573), (233, 253, 112, 119), (249, 244, 577, 578), (243, 302, 116, 115), (504, 503, 291, 294), (516, 521, 522, 515), (524, 517, 518, 523), (521, 519, 520, 522), (517, 516, 515, 518), (585, 586, 589, 590), (598, 582, 580, 599), (535, 498, 579, 599), (587, 457, 456, 586), (156, 148, 518, 515), (593, 594, 591, 592), (581, 598, 599, 579), (497, 533, 597, 584), (499, 488, 534, 535), (490, 487, 534, 532), (497, 495, 531, 533), (495, 490, 532, 531), (524, 523, 594, 593), (110, 82, 539, 543), (82, 88, 538, 539), (260, 422, 258), (88, 118, 537, 538), (106, 601, 600, 232), (370, 388, 368), (286, 594, 523, 145), (232, 600, 537, 118), (584, 597, 598, 581), (297, 511, 589, 458), (110, 543, 601, 106), (407, 411, 409, 545), (605, 446, 560, 614), (555, 613, 610, 432), (437, 604, 615, 557), (609, 606, 441, 442), (605, 602, 445, 446), (614, 560, 559, 616), (612, 558, 440, 611), (605, 614, 615, 604), (611, 606, 607, 610), (609, 602, 603, 608), (606, 609, 608, 607), (602, 605, 604, 603), (614, 616, 617, 615), (616, 612, 613, 617), (612, 611, 610, 613), (602, 609, 442, 445)])
me_cylinder.polygons.foreach_set('use_smooth', [True] * 636)
_k = set([(20, 21), (20, 45), (21, 22), (22, 23), (23, 24), (24, 26), (25, 28), (25, 48), (26, 30), (28, 31), (30, 35), (31, 33), (33, 36), (35, 40), (36, 38), (38, 41), (40, 45), (41, 43), (43, 46), (46, 48), (62, 84), (62, 102), (71, 72), (71, 80), (72, 73), (73, 74), (74, 75), (75, 76), (76, 77), (77, 78), (78, 79), (79, 80), (84, 85), (85, 87), (87, 90), (90, 92), (92, 95), (95, 96), (96, 101), (101, 102), (144, 155), (144, 298), (145, 148), (145, 286), (148, 156), (155, 156), (286, 299), (298, 299), (365, 367), (365, 383), (365, 385), (367, 403), (369, 371), (369, 406), (369, 414), (371, 403), (379, 382), (379, 493), (382, 383), (383, 400), (385, 387), (385, 400), (387, 389), (389, 416), (396, 398), (396, 526), (398, 400), (402, 405), (402, 530), (405, 406), (406, 425), (409, 411), (409, 545), (411, 413), (413, 429), (414, 416), (414, 425), (421, 424), (421, 551), (424, 425), (427, 429), (427, 554), (432, 433), (432, 555), (433, 434), (434, 438), (437, 438), (437, 557), (440, 441), (440, 558), (441, 442), (442, 445), (445, 446), (446, 560), (450, 452), (450, 562), (452, 454), (454, 462), (460, 462), (460, 566), (483, 484), (483, 500), (483, 501), (484, 528), (485, 486), (485, 536), (485, 548), (486, 528), (493, 500), (500, 527), (501, 512), (501, 527), (512, 513), (513, 549), (526, 527), (530, 536), (536, 552), (545, 547), (547, 554), (548, 549), (548, 552), (551, 552), (555, 556), (556, 557), (558, 559), (559, 560), (562, 564), (564, 566)])
me_cylinder.attributes.new('sharp_edge', 'BOOLEAN', 'EDGE').data.foreach_set('value', [ (min(e.vertices), max(e.vertices)) in _k for e in me_cylinder.edges])
_k = {(84, 85): 1.0, (30, 35): 1.0, (101, 102): 1.0, (40, 45): 1.0, (87, 90): 1.0, (96, 101): 1.0, (72, 73): 1.0, (26, 30): 1.0, (90, 92): 1.0, (21, 22): 1.0, (28, 31): 1.0, (74, 75): 1.0, (78, 79): 1.0, (75, 76): 1.0, (41, 43): 1.0, (46, 48): 1.0, (38, 41): 1.0, (79, 80): 1.0, (62, 84): 1.0, (35, 40): 1.0, (22, 23): 1.0, (25, 28): 1.0, (24, 26): 1.0, (62, 102): 1.0, (95, 96): 1.0, (77, 78): 1.0, (71, 80): 1.0, (23, 24): 1.0, (73, 74): 1.0, (85, 87): 1.0, (20, 21): 1.0, (33, 36): 1.0, (71, 72): 1.0, (20, 45): 1.0, (25, 48): 1.0, (36, 38): 1.0, (31, 33): 1.0, (43, 46): 1.0, (76, 77): 1.0, (92, 95): 1.0}
me_cylinder.attributes.new('crease_edge', 'FLOAT', 'EDGE').data.foreach_set('value', [_k.get((min(e.vertices), max(e.vertices)), 0.0) for e in me_cylinder.edges])
_uv = me_cylinder.uv_layers.new(name='UVMap')
_uv.uv.foreach_set('vector', [0.437, 0.6515, 0.4194, 0.6254, 0.4377, 0.5961, 0.4685, 0.6406, 0.1771, 0.6502, 0.2096, 0.6384, 0.2066, 0.6923, 0.1751, 0.6815, 0.128, 0.7183, 0.1266, 0.7543, 0.07984, 0.7366, 0.1, 0.7076, 0.2615, 0.7112, 0.2046, 0.7833, 0.1759, 0.7369, 0.2066, 0.6923, 0.08625, 0.651, 0.05504, 0.6402, 0.08542, 0.5961, 0.1037, 0.6253, 0.1037, 0.6253, 0.1322, 0.6145, 0.1313, 0.6393, 0.1161, 0.6444, 0.1575, 0.7075, 0.128, 0.7183, 0.1293, 0.6938, 0.145, 0.6882, 0.1, 0.7076, 0.08425, 0.6819, 0.1057, 0.6744, 0.1146, 0.6873, 0.1, 0.7076, 0.07984, 0.7366, 0.05195, 0.6935, 0.08425, 0.6819, 0.1358, 0.527, 0.2112, 0.5505, 0.1816, 0.5954, 0.1345, 0.5786, 0.2626, 0.7115, 0.3169, 0.6928, 0.3473, 0.7368, 0.3186, 0.7828, 0.3867, 0.527, 0.3885, 0.5787, 0.3417, 0.5964, 0.3116, 0.5518, 0.4731, 0.7824, 0.4435, 0.7375, 0.4715, 0.6945, 0.5234, 0.714, 0.3116, 0.5518, 0.3417, 0.5964, 0.3138, 0.6394, 0.2622, 0.6203, 0.3461, 0.6511, 0.3481, 0.682, 0.3169, 0.6928, 0.3138, 0.6394, 0.5234, 0.714, 0.4715, 0.6945, 0.4685, 0.6406, 0.5234, 0.6217, 0.3481, 0.682, 0.3655, 0.7077, 0.3473, 0.7368, 0.3169, 0.6928, 0.3941, 0.7184, 0.4227, 0.7089, 0.4435, 0.7375, 0.3964, 0.7543, 0.4227, 0.7089, 0.4082, 0.6888, 0.4174, 0.6753, 0.439, 0.6828, 0.0003561, 0.7127, 0.0007119, 0.6215, 0.05504, 0.6402, 0.05195, 0.6935, 0.2622, 0.6203, 0.3138, 0.6394, 0.3169, 0.6928, 0.2626, 0.7115, 0.1771, 0.6502, 0.1751, 0.6815, 0.1551, 0.6746, 0.1555, 0.6577, 0.4665, 0.5496, 0.4377, 0.5961, 0.3885, 0.5787, 0.3867, 0.527, 0.128, 0.7183, 0.1, 0.7076, 0.1146, 0.6873, 0.1293, 0.6938, 0.5234, 0.6217, 0.4685, 0.6406, 0.4377, 0.5961, 0.4665, 0.5496, 0.08625, 0.651, 0.1037, 0.6253, 0.1161, 0.6444, 0.1061, 0.6578, 0.3977, 0.8059, 0.3964, 0.7543, 0.4435, 0.7375, 0.4731, 0.7824, 0.08425, 0.6819, 0.08625, 0.651, 0.1061, 0.6578, 0.1057, 0.6744, 0.3186, 0.7828, 0.3473, 0.7368, 0.3964, 0.7543, 0.3977, 0.8059, 0.1322, 0.6145, 0.1608, 0.624, 0.1463, 0.6442, 0.1313, 0.6393, 0.4194, 0.6254, 0.3899, 0.6147, 0.3885, 0.5787, 0.4377, 0.5961, 0.1608, 0.624, 0.1816, 0.5954, 0.2096, 0.6384, 0.1771, 0.6502, 0.3899, 0.6147, 0.3619, 0.6254, 0.3417, 0.5964, 0.3885, 0.5787, 0.1037, 0.6253, 0.08542, 0.5961, 0.1345, 0.5786, 0.1322, 0.6145, 0.3619, 0.6254, 0.3461, 0.6511, 0.3138, 0.6394, 0.3417, 0.5964, 0.2046, 0.7833, 0.1248, 0.8059, 0.1266, 0.7543, 0.1759, 0.7369, 0.4227, 0.7089, 0.439, 0.6828, 0.4715, 0.6945, 0.4435, 0.7375, 0.05675, 0.5501, 0.1358, 0.527, 0.1345, 0.5786, 0.08542, 0.5961, 0.3655, 0.7077, 0.3941, 0.7184, 0.3964, 0.7543, 0.3473, 0.7368, 0.1575, 0.7075, 0.1759, 0.7369, 0.1266, 0.7543, 0.128, 0.7183, 0.1751, 0.6815, 0.1575, 0.7075, 0.145, 0.6882, 0.1551, 0.6746, 0.1751, 0.6815, 0.2066, 0.6923, 0.1759, 0.7369, 0.1575, 0.7075, 0.2112, 0.5505, 0.2615, 0.6189, 0.2096, 0.6384, 0.1816, 0.5954, 0.2615, 0.6189, 0.2615, 0.7112, 0.2066, 0.6923, 0.2096, 0.6384, 0.1608, 0.624, 0.1771, 0.6502, 0.1555, 0.6577, 0.1463, 0.6442, 0.1322, 0.6145, 0.1345, 0.5786, 0.1816, 0.5954, 0.1608, 0.624, 0.1248, 0.8059, 0.04976, 0.7812, 0.07984, 0.7366, 0.1266, 0.7543, 0.08425, 0.6819, 0.05195, 0.6935, 0.05504, 0.6402, 0.08625, 0.651, 0.0007119, 0.6215, 0.05675, 0.5501, 0.08542, 0.5961, 0.05504, 0.6402, 0.04976, 0.7812, 0.0003561, 0.7127, 0.05195, 0.6935, 0.07984, 0.7366, 0.145, 0.6882, 0.1293, 0.6938, 0.1294, 0.6836, 0.1395, 0.6808, 0.1293, 0.6938, 0.1146, 0.6873, 0.1197, 0.6808, 0.1294, 0.6836, 0.1146, 0.6873, 0.1057, 0.6744, 0.1142, 0.6717, 0.1197, 0.6808, 0.1555, 0.6577, 0.1551, 0.6746, 0.1463, 0.6718, 0.1468, 0.6606, 0.1551, 0.6746, 0.145, 0.6882, 0.1395, 0.6808, 0.1463, 0.6718, 0.1161, 0.6444, 0.1313, 0.6393, 0.1316, 0.6484, 0.1215, 0.6515, 0.1313, 0.6393, 0.1463, 0.6442, 0.1411, 0.6517, 0.1316, 0.6484, 0.1463, 0.6442, 0.1555, 0.6577, 0.1468, 0.6606, 0.1411, 0.6517, 0.1057, 0.6744, 0.1061, 0.6578, 0.1147, 0.6605, 0.1142, 0.6717, 0.1061, 0.6578, 0.1161, 0.6444, 0.1215, 0.6515, 0.1147, 0.6605, 0.1197, 0.6808, 0.1142, 0.6717, 0.1305, 0.6661, 0.1395, 0.6808, 0.1294, 0.6836, 0.1305, 0.6661, 0.1411, 0.6517, 0.1468, 0.6606, 0.1305, 0.6661, 0.1468, 0.6606, 0.1463, 0.6718, 0.1305, 0.6661, 0.1215, 0.6515, 0.1316, 0.6484, 0.1305, 0.6661, 0.1463, 0.6718, 0.1395, 0.6808, 0.1305, 0.6661, 0.1147, 0.6605, 0.1215, 0.6515, 0.1305, 0.6661, 0.1316, 0.6484, 0.1411, 0.6517, 0.1305, 0.6661, 0.1142, 0.6717, 0.1147, 0.6605, 0.1305, 0.6661, 0.1294, 0.6836, 0.1197, 0.6808, 0.1305, 0.6661, 0.439, 0.6828, 0.437, 0.6515, 0.4685, 0.6406, 0.4715, 0.6945, 0.4194, 0.6254, 0.4069, 0.6447, 0.3912, 0.6392, 0.3899, 0.6147, 0.3461, 0.6511, 0.3676, 0.6585, 0.368, 0.6752, 0.3481, 0.682, 0.3941, 0.7184, 0.3932, 0.6936, 0.4082, 0.6888, 0.4227, 0.7089, 0.437, 0.6515, 0.417, 0.6584, 0.4069, 0.6447, 0.4194, 0.6254, 0.439, 0.6828, 0.4174, 0.6753, 0.417, 0.6584, 0.437, 0.6515, 0.3619, 0.6254, 0.3765, 0.6457, 0.3676, 0.6585, 0.3461, 0.6511, 0.3655, 0.7077, 0.3779, 0.6886, 0.3932, 0.6936, 0.3941, 0.7184, 0.3899, 0.6147, 0.3912, 0.6392, 0.3765, 0.6457, 0.3619, 0.6254, 0.3481, 0.682, 0.368, 0.6752, 0.3779, 0.6886, 0.3655, 0.7077, 0.3765, 0.6457, 0.3816, 0.6522, 0.3761, 0.6612, 0.3676, 0.6585, 0.3932, 0.6936, 0.3935, 0.6846, 0.4029, 0.6812, 0.4082, 0.6888, 0.4069, 0.6447, 0.4013, 0.6522, 0.3913, 0.6494, 0.3912, 0.6392, 0.417, 0.6584, 0.4082, 0.6611, 0.4013, 0.6522, 0.4069, 0.6447, 0.3676, 0.6585, 0.3761, 0.6612, 0.3766, 0.6725, 0.368, 0.6752, 0.4082, 0.6888, 0.4029, 0.6812, 0.4087, 0.6724, 0.4174, 0.6753, 0.3912, 0.6392, 0.3913, 0.6494, 0.3816, 0.6522, 0.3765, 0.6457, 0.3779, 0.6886, 0.3834, 0.6814, 0.3935, 0.6846, 0.3932, 0.6936, 0.368, 0.6752, 0.3766, 0.6725, 0.3834, 0.6814, 0.3779, 0.6886, 0.4174, 0.6753, 0.4087, 0.6724, 0.4082, 0.6611, 0.417, 0.6584, 0.3913, 0.6494, 0.3924, 0.6668, 0.3816, 0.6522, 0.3935, 0.6846, 0.3924, 0.6668, 0.4029, 0.6812, 0.4029, 0.6812, 0.3924, 0.6668, 0.4087, 0.6724, 0.4013, 0.6522, 0.3924, 0.6668, 0.3913, 0.6494, 0.3761, 0.6612, 0.3924, 0.6668, 0.3766, 0.6725, 0.3766, 0.6725, 0.3924, 0.6668, 0.3834, 0.6814, 0.3816, 0.6522, 0.3924, 0.6668, 0.3761, 0.6612, 0.4087, 0.6724, 0.3924, 0.6668, 0.4082, 0.6611, 0.3834, 0.6814, 0.3924, 0.6668, 0.3935, 0.6846, 0.4082, 0.6611, 0.3924, 0.6668, 0.4013, 0.6522, 0.7176, 0.274, 0.7247, 0.3131, 0.6912, 0.3361, 0.6798, 0.2984, 0.2581, 0.07348, 0.2486, 0.1274, 0.2116, 0.1192, 0.2249, 0.06455, 0.5376, 0.1332, 0.5865, 0.1274, 0.588, 0.1659, 0.5385, 0.1717, 0.6256, 0.8175, 0.592, 0.8219, 0.5667, 0.7808, 0.641, 0.7635, 0.4879, 0.1757, 0.5385, 0.1717, 0.5307, 0.2223, 0.4704, 0.2079, 0.6598, 0.05488, 0.7072, 0.05232, 0.719, 0.1017, 0.6694, 0.1133, 0.144, 0.8571, 0.15, 0.8513, 0.1539, 0.8614, 0.831, 0.2057, 0.7684, 0.2049, 0.769, 0.1482, 0.8347, 0.1433, 0.5301, 0.08555, 0.5376, 0.1332, 0.4869, 0.1379, 0.4921, 0.1037, 0.577, 0.07348, 0.6102, 0.06455, 0.6235, 0.1192, 0.5865, 0.1274, 0.1175, 0.274, 0.1553, 0.2984, 0.1439, 0.3361, 0.1104, 0.3131, 0.03, 0.842, 0.001141, 0.8428, 0.0007313, 0.8298, 0.02942, 0.8289, 0.4612, 0.282, 0.473, 0.3022, 0.438, 0.3197, 0.425, 0.1625, 0.4879, 0.1757, 0.4704, 0.2079, 0.4179, 0.205, 0.7614, 0.683, 0.7837, 0.6713, 0.8055, 0.7167, 0.8006, 0.7293, 0.5174, 0.8075, 0.5174, 0.8072, 0.5174, 0.807, 0.5174, 0.8073, 0.7072, 0.05232, 0.7363, 0.05637, 0.7596, 0.09654, 0.719, 0.1017, 0.004066, 0.2057, 0.0003561, 0.1433, 0.06608, 0.1482, 0.06667, 0.2049, 0.5174, 0.8077, 0.5174, 0.8075, 0.5174, 0.8073, 0.5174, 0.8077, 0.4957, 0.2437, 0.5115, 0.2908, 0.4941, 0.2947, 0.4769, 0.2642, 0.3808, 0.8256, 0.3526, 0.8251, 0.3443, 0.8069, 0.3876, 0.8067, 0.1753, 0.05488, 0.1657, 0.1133, 0.1161, 0.1017, 0.1279, 0.05232, 0.6287, 0.1665, 0.672, 0.163, 0.6535, 0.2421, 0.6149, 0.2269, 0.1693, 0.8282, 0.1883, 0.8489, 0.1744, 0.854, 0.1632, 0.8412, 0.9373, 0.9276, 0.8866, 0.9312, 0.9323, 0.909, 0.3744, 0.8386, 0.3578, 0.8387, 0.3526, 0.8251, 0.3808, 0.8256, 0.461, 0.2265, 0.4957, 0.2437, 0.4769, 0.2642, 0.4556, 0.2497, 0.577, 0.07348, 0.5595, 0.01409, 0.5933, 0.005689, 0.6102, 0.06455, 0.5922, 0.9245, 0.5754, 0.9795, 0.5241, 0.921, 0.5689, 0.9009, 0.7709, 0.5932, 0.7802, 0.6026, 0.7773, 0.6441, 0.7544, 0.6382, 0.1582, 0.8518, 0.1638, 0.8576, 0.1539, 0.8614, 0.5689, 0.9009, 0.5241, 0.921, 0.5241, 0.8442, 0.5644, 0.8563, 0.07553, 0.09654, 0.06608, 0.1482, 0.0003561, 0.1433, 0.03496, 0.06962, 0.6102, 0.06455, 0.6598, 0.05488, 0.6694, 0.1133, 0.6235, 0.1192, 0.09775, 0.8377, 0.06867, 0.84, 0.0674, 0.8258, 0.09626, 0.8222, 0.9118, 0.2034, 0.9434, 0.2364, 0.8895, 0.2757, 0.8671, 0.2128, 0.6476, 0.0003561, 0.6598, 0.05488, 0.6102, 0.06455, 0.5933, 0.005689, 0.6798, 0.2984, 0.6912, 0.3361, 0.6531, 0.3662, 0.6323, 0.3395, 0.8355, 0.1268, 0.9015, 0.1268, 0.9015, 0.1521, 0.8355, 0.1521, 0.7476, 0.02004, 0.7363, 0.05637, 0.7072, 0.05232, 0.7058, 0.005411, 0.7363, 0.05637, 0.7476, 0.02004, 0.8001, 0.06962, 0.7596, 0.09654, 0.5238, 0.0262, 0.5301, 0.08555, 0.4921, 0.1037, 0.4673, 0.07555, 0.4262, 0.2773, 0.4496, 0.275, 0.438, 0.3197, 0.4673, 0.07555, 0.4921, 0.1037, 0.4869, 0.1379, 0.4403, 0.1181, 0.7058, 0.005411, 0.7072, 0.05232, 0.6598, 0.05488, 0.6476, 0.0003561, 0.672, 0.163, 0.7297, 0.1508, 0.7165, 0.2142, 0.6535, 0.2421, 0.585, 0.2995, 0.6149, 0.2269, 0.6535, 0.2421, 0.6014, 0.3064, 0.1205, 0.8458, 0.1412, 0.8268, 0.1462, 0.8407, 0.1334, 0.8519, 0.4184, 0.2272, 0.461, 0.2265, 0.4556, 0.2497, 0.4209, 0.2511, 0.584, 0.2228, 0.5685, 0.2963, 0.5399, 0.2926, 0.5307, 0.2223, 0.588, 0.1659, 0.6287, 0.1665, 0.6149, 0.2269, 0.584, 0.2228, 0.7607, 0.2677, 0.7573, 0.3056, 0.7247, 0.3131, 0.7176, 0.274, 0.2975, 0.1332, 0.2966, 0.1717, 0.2471, 0.1659, 0.2486, 0.1274, 0.866, 0.4862, 0.8786, 0.4557, 0.8965, 0.4736, 0.8965, 0.4989, 0.7985, 0.3113, 0.7573, 0.3056, 0.7607, 0.2677, 0.8108, 0.2764, 0.305, 0.08555, 0.343, 0.1037, 0.3482, 0.1379, 0.2975, 0.1332, 0.8895, 0.2757, 0.9118, 0.3387, 0.8671, 0.3481, 0.8355, 0.3151, 0.07891, 0.3368, 0.08177, 0.3899, 0.05148, 0.3816, 0.04615, 0.3386, 0.533, 0.706, 0.5379, 0.6626, 0.5711, 0.6612, 0.5801, 0.7169, 0.3857, 0.868, 0.3867, 0.8508, 0.4002, 0.8457, 0.3993, 0.874, 0.2501, 0.2995, 0.2337, 0.3064, 0.1816, 0.2421, 0.2202, 0.2269, 0.3948, 0.1181, 0.4101, 0.1625, 0.3472, 0.1757, 0.3482, 0.1379, 0.145, 0.8811, 0.1331, 0.8693, 0.144, 0.8653, 0.1496, 0.871, 0.5376, 0.6095, 0.5241, 0.5802, 0.5612, 0.5433, 0.5718, 0.5856, 0.1672, 0.8958, 0.1389, 0.8945, 0.145, 0.8811, 0.1615, 0.8824, 0.351, 0.8926, 0.3787, 0.8938, 0.3873, 0.9129, 0.3419, 0.9126, 0.3559, 0.8549, 0.356, 0.8629, 0.3455, 0.867, 0.3453, 0.8499, 0.7573, 0.3056, 0.7985, 0.3113, 0.789, 0.3386, 0.7562, 0.3368, 0.7562, 0.3368, 0.789, 0.3386, 0.7836, 0.3816, 0.7533, 0.3899, 0.6531, 0.3662, 0.6912, 0.3361, 0.6984, 0.3671, 0.6679, 0.39, 0.6679, 0.39, 0.6984, 0.3671, 0.7073, 0.4168, 0.6857, 0.4283, 0.8008, 0.6145, 0.7802, 0.6026, 0.7915, 0.5605, 0.8199, 0.5787, 0.7167, 0.5605, 0.7373, 0.5932, 0.728, 0.6026, 0.6912, 0.3361, 0.7247, 0.3131, 0.7264, 0.3482, 0.6984, 0.3671, 0.6984, 0.3671, 0.7264, 0.3482, 0.7303, 0.4021, 0.7073, 0.4168, 0.7915, 0.5605, 0.7802, 0.6026, 0.7709, 0.5932, 0.9706, 0.6095, 0.9364, 0.5856, 0.947, 0.5433, 0.984, 0.5802, 0.4167, 0.2272, 0.4142, 0.2511, 0.3795, 0.2497, 0.3741, 0.2265, 0.88, 0.6398, 0.8984, 0.6621, 0.8386, 0.6749, 0.8574, 0.6565, 0.5241, 0.7341, 0.533, 0.706, 0.5801, 0.7169, 0.5817, 0.7609, 0.7074, 0.6145, 0.6883, 0.5787, 0.7167, 0.5605, 0.728, 0.6026, 0.6592, 0.7108, 0.6696, 0.6749, 0.7009, 0.668, 0.6897, 0.6981, 0.15, 0.8513, 0.1582, 0.8518, 0.1539, 0.8614, 0.9869, 0.03355, 0.9862, 0.06084, 0.9586, 0.04309, 0.5718, 0.5856, 0.6218, 0.5548, 0.608, 0.6004, 0.9677, 0.01352, 0.9869, 0.03355, 0.9586, 0.04309, 0.1672, 0.39, 0.1494, 0.4283, 0.1278, 0.4168, 0.1367, 0.3671, 0.3453, 0.8499, 0.3455, 0.867, 0.3314, 0.8723, 0.3324, 0.8441, 0.1577, 0.8715, 0.1496, 0.871, 0.1539, 0.8614, 0.5379, 0.6626, 0.5376, 0.6095, 0.5718, 0.5856, 0.5711, 0.6612, 0.5801, 0.7169, 0.5711, 0.6612, 0.6098, 0.6621, 0.6258, 0.7123, 0.6258, 0.7123, 0.6098, 0.6621, 0.6696, 0.6749, 0.6592, 0.7108, 0.2116, 0.1192, 0.2064, 0.1665, 0.1631, 0.163, 0.1657, 0.1133, 0.7027, 0.7167, 0.6897, 0.6981, 0.7009, 0.668, 0.7245, 0.6713, 0.984, 0.7341, 0.9265, 0.7609, 0.9281, 0.7169, 0.9752, 0.706, 0.9808, 0.2004, 0.947, 0.2004, 0.9475, 0.1744, 0.9614, 0.1684, 0.1054, 0.1508, 0.1186, 0.2142, 0.06667, 0.2049, 0.06608, 0.1482, 0.8347, 0.4533, 0.8134, 0.4724, 0.7904, 0.4525, 0.813, 0.4377, 0.5817, 0.7609, 0.5801, 0.7169, 0.6258, 0.7123, 0.6381, 0.7628, 0.6381, 0.7628, 0.6258, 0.7123, 0.6592, 0.7108, 0.6838, 0.7499, 0.1657, 0.1133, 0.1631, 0.163, 0.1054, 0.1508, 0.1161, 0.1017, 0.3993, 0.874, 0.4002, 0.8457, 0.4186, 0.8372, 0.4186, 0.8812, 0.9124, 0.5495, 0.9364, 0.5856, 0.8864, 0.5548, 0.8836, 0.5449, 0.3658, 0.8592, 0.3754, 0.8635, 0.3697, 0.8693, 0.6951, 0.6369, 0.6978, 0.6128, 0.7074, 0.6145, 0.7074, 0.6443, 0.6508, 0.6565, 0.6776, 0.6536, 0.7009, 0.668, 0.6696, 0.6749, 0.6978, 0.6128, 0.6802, 0.5914, 0.6883, 0.5787, 0.7074, 0.6145, 0.6802, 0.5914, 0.6492, 0.5869, 0.6218, 0.5548, 0.6883, 0.5787, 0.6282, 0.6398, 0.6508, 0.6565, 0.6696, 0.6749, 0.6098, 0.6621, 0.6263, 0.6099, 0.6282, 0.6398, 0.6098, 0.6621, 0.608, 0.6004, 0.4327, 0.8671, 0.4604, 0.8494, 0.4513, 0.8876, 0.3324, 0.8441, 0.3314, 0.8723, 0.3136, 0.879, 0.314, 0.8371, 0.9187, 0.0592, 0.9205, 0.03236, 0.9586, 0.04309, 0.9205, 0.03236, 0.941, 0.01276, 0.9586, 0.04309, 0.9862, 0.06084, 0.9676, 0.08134, 0.9586, 0.04309, 0.9381, 0.08134, 0.9187, 0.0592, 0.9586, 0.04309, 0.3658, 0.8592, 0.3697, 0.8693, 0.3613, 0.869, 0.1638, 0.8576, 0.1637, 0.8658, 0.1539, 0.8614, 0.6246, 0.5449, 0.6587, 0.539, 0.6883, 0.5787, 0.6218, 0.5548, 0.5958, 0.5495, 0.6246, 0.5449, 0.6218, 0.5548, 0.5718, 0.5856, 0.5845, 0.527, 0.5958, 0.5495, 0.5718, 0.5856, 0.5612, 0.5433, 0.6587, 0.539, 0.6776, 0.5292, 0.7167, 0.5605, 0.6883, 0.5787, 0.1227, 0.4943, 0.1143, 0.5263, 0.09211, 0.5179, 0.1029, 0.4859, 0.7309, 0.6441, 0.7074, 0.6443, 0.7074, 0.6145, 0.728, 0.6026, 0.9497, 0.1476, 0.9479, 0.1468, 0.948, 0.145, 0.9486, 0.1453, 0.8701, 0.7628, 0.8244, 0.7499, 0.849, 0.7108, 0.8823, 0.7123, 0.356, 0.8629, 0.3613, 0.869, 0.3568, 0.8798, 0.3455, 0.867, 0.9487, 0.1007, 0.9809, 0.112, 0.9631, 0.127, 0.9483, 0.1231, 0.9809, 0.112, 0.9932, 0.1595, 0.9744, 0.1536, 0.9631, 0.127, 0.1462, 0.8407, 0.1632, 0.8412, 0.1582, 0.8518, 0.15, 0.8513, 0.2581, 0.07348, 0.2249, 0.06455, 0.2418, 0.005689, 0.2756, 0.01409, 0.2064, 0.1665, 0.2202, 0.2269, 0.1816, 0.2421, 0.1631, 0.163, 0.1334, 0.8519, 0.1462, 0.8407, 0.15, 0.8513, 0.144, 0.8571, 0.9371, 0.6612, 0.8984, 0.6621, 0.9002, 0.6004, 0.9364, 0.5856, 0.9236, 0.527, 0.947, 0.5433, 0.9364, 0.5856, 0.9124, 0.5495, 0.1087, 0.3482, 0.1048, 0.4021, 0.08177, 0.3899, 0.07891, 0.3368, 0.592, 0.8219, 0.5644, 0.8563, 0.5241, 0.8442, 0.5667, 0.7808, 0.4779, 0.8191, 0.4604, 0.8494, 0.4513, 0.8198, 0.4513, 0.8198, 0.4604, 0.8494, 0.432, 0.8399, 0.9364, 0.5856, 0.9002, 0.6004, 0.8864, 0.5548, 0.1637, 0.8658, 0.1577, 0.8715, 0.1539, 0.8614, 0.3455, 0.867, 0.3568, 0.8798, 0.351, 0.8926, 0.3314, 0.8723, 0.7544, 0.6382, 0.7773, 0.6441, 0.7837, 0.6713, 0.7614, 0.683, 0.1789, 0.8108, 0.2059, 0.8426, 0.1883, 0.8489, 0.1693, 0.8282, 0.2249, 0.06455, 0.2116, 0.1192, 0.1657, 0.1133, 0.1753, 0.05488, 0.9161, 0.1109, 0.9334, 0.1265, 0.9212, 0.1527, 0.9022, 0.158, 0.9676, 0.08134, 0.9381, 0.08134, 0.9586, 0.04309, 0.5003, 0.8655, 0.4604, 0.8494, 0.4984, 0.8387, 0.3619, 0.8491, 0.3559, 0.8549, 0.3453, 0.8499, 0.3578, 0.8387, 0.6492, 0.5869, 0.6263, 0.6099, 0.608, 0.6004, 0.6218, 0.5548, 0.6776, 0.6536, 0.6951, 0.6369, 0.7074, 0.6443, 0.7009, 0.668, 0.3702, 0.8494, 0.3619, 0.8491, 0.3578, 0.8387, 0.3744, 0.8386, 0.3739, 0.282, 0.3971, 0.3197, 0.3621, 0.3022, 0.941, 0.01276, 0.9677, 0.01352, 0.9586, 0.04309, 0.5711, 0.6612, 0.5718, 0.5856, 0.608, 0.6004, 0.6098, 0.6621, 0.3578, 0.8387, 0.3453, 0.8499, 0.3324, 0.8441, 0.3526, 0.8251, 0.9481, 0.1367, 0.9526, 0.1393, 0.9486, 0.1453, 0.948, 0.145, 0.4101, 0.1625, 0.4172, 0.205, 0.3647, 0.2079, 0.3472, 0.1757, 0.7264, 0.3482, 0.7562, 0.3368, 0.7533, 0.3899, 0.7303, 0.4021, 0.7247, 0.3131, 0.7573, 0.3056, 0.7562, 0.3368, 0.7264, 0.3482, 0.3658, 0.8592, 0.3613, 0.869, 0.356, 0.8629, 0.7124, 0.4943, 0.7322, 0.4859, 0.743, 0.5179, 0.7208, 0.5263, 0.144, 0.8653, 0.144, 0.8571, 0.1539, 0.8614, 0.432, 0.8399, 0.4604, 0.8494, 0.4327, 0.8671, 0.8922, 0.3912, 0.8962, 0.3808, 0.9087, 0.392, 0.8981, 0.397, 0.9014, 0.3672, 0.9098, 0.349, 0.9401, 0.3792, 0.9217, 0.3863, 0.2719, 0.8266, 0.2662, 0.84, 0.2492, 0.8412, 0.2437, 0.8277, 0.2624, 0.851, 0.2585, 0.8612, 0.2541, 0.8516, 0.8883, 0.4013, 0.8922, 0.3912, 0.8981, 0.397, 0.8962, 0.3808, 0.9014, 0.3672, 0.9217, 0.3863, 0.9087, 0.392, 0.278, 0.8067, 0.2719, 0.8266, 0.2437, 0.8277, 0.2344, 0.8101, 0.2662, 0.84, 0.2624, 0.851, 0.2541, 0.8516, 0.2492, 0.8412, 0.2541, 0.8516, 0.2585, 0.8612, 0.2485, 0.8574, 0.8883, 0.4013, 0.8981, 0.397, 0.8981, 0.4051, 0.9087, 0.392, 0.9217, 0.3863, 0.9227, 0.4145, 0.9086, 0.4091, 0.2344, 0.8101, 0.2437, 0.8277, 0.2242, 0.8481, 0.2066, 0.8416, 0.2492, 0.8412, 0.2541, 0.8516, 0.2485, 0.8574, 0.2377, 0.8538, 0.8981, 0.397, 0.9087, 0.392, 0.9086, 0.4091, 0.8981, 0.4051, 0.9217, 0.3863, 0.9401, 0.3792, 0.9404, 0.4212, 0.9227, 0.4145, 0.2437, 0.8277, 0.2492, 0.8412, 0.2377, 0.8538, 0.2242, 0.8481, 0.9086, 0.4091, 0.9227, 0.4145, 0.9031, 0.4347, 0.8972, 0.4219, 0.2066, 0.8416, 0.2242, 0.8481, 0.2259, 0.8759, 0.2066, 0.8845, 0.2377, 0.8538, 0.2485, 0.8574, 0.2487, 0.8655, 0.2388, 0.8703, 0.8981, 0.4051, 0.9086, 0.4091, 0.8972, 0.4219, 0.8927, 0.4111, 0.9227, 0.4145, 0.9404, 0.4212, 0.9122, 0.4547, 0.9031, 0.4347, 0.2242, 0.8481, 0.2377, 0.8538, 0.2388, 0.8703, 0.2259, 0.8759, 0.2485, 0.8574, 0.2585, 0.8612, 0.2487, 0.8655, 0.8883, 0.4013, 0.8981, 0.4051, 0.8927, 0.4111, 0.8927, 0.4111, 0.8972, 0.4219, 0.88, 0.4221, 0.8844, 0.4114, 0.9031, 0.4347, 0.9122, 0.4547, 0.8667, 0.455, 0.8754, 0.436, 0.2259, 0.8759, 0.2388, 0.8703, 0.2504, 0.8823, 0.2452, 0.8957, 0.2487, 0.8655, 0.2585, 0.8612, 0.2545, 0.8713, 0.8883, 0.4013, 0.8927, 0.4111, 0.8844, 0.4114, 0.8972, 0.4219, 0.9031, 0.4347, 0.8754, 0.436, 0.88, 0.4221, 0.2066, 0.8845, 0.2259, 0.8759, 0.2452, 0.8957, 0.2384, 0.9131, 0.2388, 0.8703, 0.2487, 0.8655, 0.2545, 0.8713, 0.2504, 0.8823, 0.8754, 0.436, 0.8667, 0.455, 0.8355, 0.4233, 0.8547, 0.4161, 0.2452, 0.8957, 0.2504, 0.8823, 0.2672, 0.881, 0.2733, 0.8944, 0.2545, 0.8713, 0.2585, 0.8612, 0.2627, 0.8708, 0.8883, 0.4013, 0.8844, 0.4114, 0.8787, 0.4056, 0.88, 0.4221, 0.8754, 0.436, 0.8547, 0.4161, 0.8684, 0.4101, 0.2384, 0.9131, 0.2452, 0.8957, 0.2733, 0.8944, 0.2804, 0.9131, 0.2504, 0.8823, 0.2545, 0.8713, 0.2627, 0.8708, 0.2672, 0.881, 0.8844, 0.4114, 0.88, 0.4221, 0.8684, 0.4101, 0.8787, 0.4056, 0.8883, 0.4013, 0.8787, 0.4056, 0.8782, 0.3975, 0.8684, 0.4101, 0.8547, 0.4161, 0.8539, 0.3878, 0.8673, 0.393, 0.2804, 0.9131, 0.2733, 0.8944, 0.2931, 0.8739, 0.3121, 0.8827, 0.2672, 0.881, 0.2627, 0.8708, 0.2684, 0.8652, 0.2792, 0.8692, 0.8787, 0.4056, 0.8684, 0.4101, 0.8673, 0.393, 0.8782, 0.3975, 0.8547, 0.4161, 0.8355, 0.4233, 0.8355, 0.3793, 0.8539, 0.3878, 0.2733, 0.8944, 0.2672, 0.881, 0.2792, 0.8692, 0.2931, 0.8739, 0.2627, 0.8708, 0.2585, 0.8612, 0.2684, 0.8652, 0.3121, 0.8827, 0.2931, 0.8739, 0.2921, 0.8459, 0.3129, 0.8366, 0.2792, 0.8692, 0.2684, 0.8652, 0.2684, 0.8569, 0.2791, 0.8517, 0.8782, 0.3975, 0.8673, 0.393, 0.8796, 0.3807, 0.8839, 0.3915, 0.8539, 0.3878, 0.8355, 0.3793, 0.8664, 0.3488, 0.8733, 0.3677, 0.2931, 0.8739, 0.2792, 0.8692, 0.2791, 0.8517, 0.2921, 0.8459, 0.2684, 0.8652, 0.2585, 0.8612, 0.2684, 0.8569, 0.8883, 0.4013, 0.8782, 0.3975, 0.8839, 0.3915, 0.8673, 0.393, 0.8539, 0.3878, 0.8733, 0.3677, 0.8796, 0.3807, 0.8839, 0.3915, 0.8796, 0.3807, 0.8962, 0.3808, 0.8922, 0.3912, 0.8733, 0.3677, 0.8664, 0.3488, 0.9098, 0.349, 0.9014, 0.3672, 0.2921, 0.8459, 0.2791, 0.8517, 0.2662, 0.84, 0.2719, 0.8266, 0.2684, 0.8569, 0.2585, 0.8612, 0.2624, 0.851, 0.8883, 0.4013, 0.8839, 0.3915, 0.8922, 0.3912, 0.8796, 0.3807, 0.8733, 0.3677, 0.9014, 0.3672, 0.8962, 0.3808, 0.3129, 0.8366, 0.2921, 0.8459, 0.2719, 0.8266, 0.278, 0.8067, 0.2791, 0.8517, 0.2684, 0.8569, 0.2624, 0.851, 0.2662, 0.84, 0.9703, 0.6626, 0.9371, 0.6612, 0.9364, 0.5856, 0.9706, 0.6095, 0.3697, 0.8693, 0.3754, 0.8635, 0.3857, 0.868, 0.374, 0.88, 0.1631, 0.163, 0.1816, 0.2421, 0.1186, 0.2142, 0.1054, 0.1508, 0.9481, 0.1367, 0.948, 0.145, 0.9473, 0.1453, 0.9435, 0.1392, 0.8131, 0.6369, 0.8008, 0.6443, 0.8008, 0.6145, 0.8104, 0.6128, 0.3526, 0.8251, 0.3324, 0.8441, 0.314, 0.8371, 0.3443, 0.8069, 0.828, 0.5914, 0.8199, 0.5787, 0.8864, 0.5548, 0.859, 0.5869, 0.4513, 0.8876, 0.4604, 0.8494, 0.4809, 0.8877, 0.8355, 0.3151, 0.8355, 0.259, 0.8895, 0.2757, 0.3658, 0.8592, 0.356, 0.8629, 0.3559, 0.8549, 0.305, 0.08555, 0.2975, 0.1332, 0.2486, 0.1274, 0.2581, 0.07348, 0.3568, 0.8798, 0.374, 0.88, 0.3787, 0.8938, 0.351, 0.8926, 0.3741, 0.2265, 0.3795, 0.2497, 0.3582, 0.2642, 0.3394, 0.2437, 0.9281, 0.7169, 0.8823, 0.7123, 0.8984, 0.6621, 0.9371, 0.6612, 0.3658, 0.8592, 0.3702, 0.8494, 0.3758, 0.8554, 0.8306, 0.6536, 0.8073, 0.668, 0.8008, 0.6443, 0.8131, 0.6369, 0.07443, 0.2677, 0.1175, 0.274, 0.1104, 0.3131, 0.07776, 0.3056, 0.3867, 0.8508, 0.3744, 0.8386, 0.3808, 0.8256, 0.4002, 0.8457, 0.3394, 0.2437, 0.3582, 0.2642, 0.341, 0.2947, 0.3236, 0.2908, 0.1439, 0.3361, 0.1367, 0.3671, 0.1087, 0.3482, 0.1104, 0.3131, 0.3658, 0.8592, 0.3758, 0.8554, 0.3754, 0.8635, 0.1695, 0.2695, 0.1553, 0.2984, 0.1175, 0.274, 0.1194, 0.244, 0.182, 0.3662, 0.1672, 0.39, 0.1367, 0.3671, 0.1439, 0.3361, 0.849, 0.7108, 0.8185, 0.6981, 0.8073, 0.668, 0.8386, 0.6749, 0.1615, 0.8824, 0.145, 0.8811, 0.1496, 0.871, 0.1577, 0.8715, 0.4809, 0.8877, 0.4604, 0.8494, 0.5003, 0.8655, 0.1293, 0.005411, 0.1875, 0.0003562, 0.1753, 0.05488, 0.1279, 0.05232, 0.2058, 0.8851, 0.1739, 0.9133, 0.1672, 0.8958, 0.1867, 0.8765, 0.3613, 0.869, 0.3697, 0.8693, 0.374, 0.88, 0.3568, 0.8798, 0.1875, 0.0003562, 0.2418, 0.005689, 0.2249, 0.06455, 0.1753, 0.05488, 0.4002, 0.8457, 0.3808, 0.8256, 0.3876, 0.8067, 0.4186, 0.8372, 0.1883, 0.8489, 0.1867, 0.8765, 0.1742, 0.8709, 0.1744, 0.854, 0.3314, 0.8723, 0.351, 0.8926, 0.3419, 0.9126, 0.3136, 0.879, 0.3113, 0.0262, 0.3678, 0.07555, 0.343, 0.1037, 0.305, 0.08555, 0.3658, 0.8592, 0.3559, 0.8549, 0.3619, 0.8491, 0.09883, 0.05637, 0.07553, 0.09654, 0.03496, 0.06962, 0.08752, 0.02004, 0.8823, 0.7123, 0.849, 0.7108, 0.8386, 0.6749, 0.8984, 0.6621, 0.8495, 0.539, 0.8199, 0.5787, 0.7915, 0.5605, 0.8306, 0.5292, 0.1157, 0.4508, 0.1029, 0.4859, 0.07575, 0.4733, 0.09377, 0.4362, 0.1744, 0.854, 0.1742, 0.8709, 0.1637, 0.8658, 0.1638, 0.8576, 0.8895, 0.2757, 0.8355, 0.259, 0.8671, 0.2128, 0.09867, 0.8532, 0.06935, 0.8544, 0.06867, 0.84, 0.09775, 0.8377, 0.5174, 0.8067, 0.5174, 0.8067, 0.5174, 0.8067, 0.5174, 0.8067, 0.1739, 0.9133, 0.1317, 0.9133, 0.1389, 0.8945, 0.1672, 0.8958, 0.1389, 0.8945, 0.1192, 0.8739, 0.1331, 0.8693, 0.145, 0.8811, 0.4984, 0.8387, 0.4604, 0.8494, 0.4779, 0.8191, 0.1279, 0.05232, 0.1161, 0.1017, 0.07553, 0.09654, 0.09883, 0.05637, 0.5174, 0.8068, 0.5174, 0.8068, 0.5174, 0.8067, 0.5174, 0.8067, 0.9462, 0.1475, 0.9473, 0.1453, 0.948, 0.145, 0.9479, 0.1468, 0.374, 0.88, 0.3857, 0.868, 0.3993, 0.874, 0.3787, 0.8938, 0.1331, 0.8693, 0.1334, 0.8519, 0.144, 0.8571, 0.144, 0.8653, 0.3855, 0.275, 0.3971, 0.3197, 0.3739, 0.282, 0.4089, 0.2773, 0.3971, 0.3197, 0.3855, 0.275, 0.03662, 0.3113, 0.02425, 0.2764, 0.07443, 0.2677, 0.07776, 0.3056, 0.2059, 0.8426, 0.2058, 0.8851, 0.1867, 0.8765, 0.1883, 0.8489, 0.1317, 0.9133, 0.09999, 0.8825, 0.1192, 0.8739, 0.1389, 0.8945, 0.1354, 0.8067, 0.1789, 0.8108, 0.1693, 0.8282, 0.1412, 0.8268, 0.1367, 0.3671, 0.1278, 0.4168, 0.1048, 0.4021, 0.1087, 0.3482, 0.08752, 0.02004, 0.1293, 0.005411, 0.1279, 0.05232, 0.09883, 0.05637, 0.3678, 0.07555, 0.3948, 0.1181, 0.3482, 0.1379, 0.343, 0.1037, 0.1496, 0.871, 0.144, 0.8653, 0.1539, 0.8614, 0.2191, 0.3193, 0.2028, 0.3395, 0.1553, 0.2984, 0.1695, 0.2695, 0.3754, 0.8635, 0.3758, 0.8554, 0.3867, 0.8508, 0.3857, 0.868, 0.1161, 0.1017, 0.1054, 0.1508, 0.06608, 0.1482, 0.07553, 0.09654, 0.7537, 0.6382, 0.7468, 0.683, 0.7245, 0.6713, 0.7309, 0.6441, 0.1867, 0.8765, 0.1672, 0.8958, 0.1615, 0.8824, 0.1742, 0.8709, 0.7468, 0.683, 0.7076, 0.7293, 0.7027, 0.7167, 0.7245, 0.6713, 0.1553, 0.2984, 0.2028, 0.3395, 0.182, 0.3662, 0.1439, 0.3361, 0.7373, 0.5932, 0.7537, 0.6382, 0.7309, 0.6441, 0.728, 0.6026, 0.7245, 0.6713, 0.7009, 0.668, 0.7074, 0.6443, 0.7309, 0.6441, 0.2511, 0.2228, 0.3044, 0.2223, 0.2952, 0.2926, 0.2666, 0.2963, 0.7076, 0.7293, 0.6838, 0.7499, 0.7027, 0.7167, 0.8104, 0.6128, 0.8008, 0.6145, 0.8199, 0.5787, 0.828, 0.5914, 0.6592, 0.7108, 0.6897, 0.6981, 0.7027, 0.7167, 0.6838, 0.7499, 0.07776, 0.3056, 0.07891, 0.3368, 0.04615, 0.3386, 0.03662, 0.3113, 0.1104, 0.3131, 0.1087, 0.3482, 0.07891, 0.3368, 0.07776, 0.3056, 0.2471, 0.1659, 0.2511, 0.2228, 0.2202, 0.2269, 0.2064, 0.1665, 0.9569, 0.1502, 0.9525, 0.1535, 0.9497, 0.1476, 0.9525, 0.1535, 0.9478, 0.1565, 0.9479, 0.1468, 0.9497, 0.1476, 0.1412, 0.8268, 0.1693, 0.8282, 0.1632, 0.8412, 0.1462, 0.8407, 0.1347, 0.4601, 0.1227, 0.4943, 0.1029, 0.4859, 0.1157, 0.4508, 0.9526, 0.1393, 0.9569, 0.1502, 0.9497, 0.1476, 0.9486, 0.1453, 0.1192, 0.8739, 0.1205, 0.8458, 0.1334, 0.8519, 0.1331, 0.8693, 0.1742, 0.8709, 0.1615, 0.8824, 0.1577, 0.8715, 0.1637, 0.8658, 0.1632, 0.8412, 0.1744, 0.854, 0.1638, 0.8576, 0.1582, 0.8518, 0.9752, 0.706, 0.9281, 0.7169, 0.9371, 0.6612, 0.9703, 0.6626, 0.859, 0.5869, 0.8864, 0.5548, 0.9002, 0.6004, 0.8819, 0.6099, 0.8175, 0.9116, 0.7829, 0.9373, 0.7285, 0.9194, 0.7801, 0.8906, 0.8252, 0.798, 0.7811, 0.8295, 0.7149, 0.7949, 0.788, 0.7635, 0.7711, 0.8627, 0.7801, 0.8906, 0.7285, 0.9194, 0.6941, 0.8629, 0.8074, 0.8624, 0.8087, 0.8789, 0.7801, 0.8906, 0.7711, 0.8627, 0.8252, 0.798, 0.8062, 0.846, 0.7811, 0.8295, 0.8175, 0.9116, 0.7801, 0.8906, 0.8087, 0.8789, 0.8836, 0.5449, 0.8864, 0.5548, 0.8199, 0.5787, 0.8495, 0.539, 0.8574, 0.6565, 0.8386, 0.6749, 0.8073, 0.668, 0.8306, 0.6536, 0.932, 0.09995, 0.9022, 0.07135, 0.9187, 0.0592, 0.9381, 0.08134, 0.3787, 0.8938, 0.3993, 0.874, 0.4186, 0.8812, 0.3873, 0.9129, 0.9022, 0.02928, 0.9312, 0.0003561, 0.941, 0.01276, 0.9205, 0.03236, 0.9487, 0.1007, 0.9483, 0.1231, 0.9334, 0.1265, 0.9161, 0.1109, 0.9996, 0.06819, 0.9732, 0.09854, 0.9676, 0.08134, 0.9862, 0.06084, 0.9312, 0.0003561, 0.9707, 0.0004359, 0.9677, 0.01352, 0.941, 0.01276, 0.9732, 0.09854, 0.932, 0.09995, 0.9381, 0.08134, 0.9676, 0.08134, 0.7773, 0.6441, 0.7802, 0.6026, 0.8008, 0.6145, 0.8008, 0.6443, 0.9022, 0.07135, 0.9022, 0.02928, 0.9205, 0.03236, 0.9187, 0.0592, 0.9707, 0.0004359, 0.9996, 0.02817, 0.9869, 0.03355, 0.9677, 0.01352, 0.9996, 0.02817, 0.9996, 0.06819, 0.9862, 0.06084, 0.9869, 0.03355, 0.7593, 0.4733, 0.7904, 0.4525, 0.8134, 0.4724, 0.7733, 0.498, 0.6857, 0.4283, 0.7073, 0.4168, 0.7194, 0.4508, 0.7004, 0.4601, 0.7533, 0.3899, 0.7836, 0.3816, 0.7906, 0.4086, 0.7673, 0.4199, 0.7303, 0.4021, 0.7533, 0.3899, 0.7673, 0.4199, 0.7413, 0.4362, 0.3758, 0.8554, 0.3702, 0.8494, 0.3744, 0.8386, 0.3867, 0.8508, 0.06775, 0.4199, 0.04469, 0.4525, 0.02214, 0.4377, 0.04454, 0.4086, 0.2966, 0.1717, 0.3044, 0.2223, 0.2511, 0.2228, 0.2471, 0.1659, 0.09999, 0.8825, 0.09971, 0.8361, 0.1205, 0.8458, 0.1192, 0.8739, 0.7073, 0.4168, 0.7303, 0.4021, 0.7413, 0.4362, 0.7194, 0.4508, 0.4209, 0.2511, 0.4556, 0.2497, 0.4496, 0.275, 0.4262, 0.2773, 0.4769, 0.2642, 0.4941, 0.2947, 0.473, 0.3022, 0.4612, 0.282, 0.4556, 0.2497, 0.4769, 0.2642, 0.4612, 0.282, 0.4496, 0.275, 0.8055, 0.7167, 0.7837, 0.6713, 0.8073, 0.668, 0.8185, 0.6981, 0.8819, 0.6099, 0.9002, 0.6004, 0.8984, 0.6621, 0.88, 0.6398, 0.9265, 0.7609, 0.8701, 0.7628, 0.8823, 0.7123, 0.9281, 0.7169, 0.8062, 0.846, 0.8074, 0.8624, 0.7711, 0.8627, 0.7811, 0.8295, 0.7811, 0.8295, 0.7711, 0.8627, 0.6941, 0.8629, 0.7149, 0.7949, 0.9431, 0.1534, 0.9462, 0.1475, 0.9479, 0.1468, 0.9478, 0.1565, 0.5174, 0.8077, 0.5174, 0.8074, 0.5174, 0.8073, 0.5174, 0.8077, 0.8006, 0.7293, 0.8055, 0.7167, 0.8244, 0.7499, 0.8995, 0.8313, 0.8259, 0.8086, 0.8753, 0.7647, 0.9162, 0.8073, 0.5174, 0.8077, 0.5174, 0.8077, 0.5174, 0.8073, 0.5174, 0.8074, 0.9323, 0.909, 0.8866, 0.9312, 0.8259, 0.8798, 0.8994, 0.866, 0.4482, 0.8067, 0.4513, 0.8198, 0.432, 0.8399, 0.4193, 0.8345, 0.5174, 0.8067, 0.5174, 0.8072, 0.5174, 0.8068, 0.5174, 0.8067, 0.9388, 0.1499, 0.9462, 0.1475, 0.9431, 0.1534, 0.5174, 0.8072, 0.5174, 0.8068, 0.5174, 0.8073, 0.7837, 0.6713, 0.7773, 0.6441, 0.8008, 0.6443, 0.8073, 0.668, 0.5174, 0.8072, 0.5174, 0.8073, 0.5174, 0.8068, 0.5174, 0.8077, 0.5174, 0.8077, 0.5174, 0.8073, 0.5174, 0.8072, 0.5174, 0.8074, 0.5174, 0.8072, 0.5174, 0.807, 0.5174, 0.8073, 0.5174, 0.8077, 0.5174, 0.8072, 0.5174, 0.8073, 0.5174, 0.8077, 0.5174, 0.8067, 0.5174, 0.8067, 0.5174, 0.8068, 0.5174, 0.8072, 0.5167, 0.8777, 0.5003, 0.8655, 0.4984, 0.8387, 0.5167, 0.8356, 0.849, 0.7108, 0.8244, 0.7499, 0.8055, 0.7167, 0.8185, 0.6981, 0.4193, 0.8345, 0.432, 0.8399, 0.4327, 0.8671, 0.4193, 0.8745, 0.5174, 0.8074, 0.5174, 0.8073, 0.5174, 0.807, 0.5174, 0.8072, 0.9341, 0.8422, 0.8995, 0.8313, 0.9162, 0.8073, 0.9401, 0.8268, 0.5174, 0.8072, 0.5174, 0.8068, 0.5174, 0.8073, 0.9581, 0.7982, 0.9401, 0.8268, 0.9162, 0.8073, 0.1494, 0.4283, 0.1347, 0.4601, 0.1157, 0.4508, 0.1278, 0.4168, 0.5174, 0.8077, 0.5174, 0.8075, 0.5174, 0.8073, 0.5174, 0.8077, 0.3582, 0.2642, 0.3739, 0.282, 0.3621, 0.3022, 0.341, 0.2947, 0.5174, 0.8077, 0.5174, 0.8074, 0.5174, 0.8073, 0.5174, 0.8077, 0.4877, 0.8067, 0.4779, 0.8191, 0.4513, 0.8198, 0.4482, 0.8067, 0.5174, 0.8072, 0.5174, 0.8073, 0.5174, 0.8068, 0.9323, 0.909, 0.8994, 0.866, 0.9281, 0.8576, 0.5174, 0.8077, 0.5174, 0.8077, 0.5174, 0.8073, 0.5174, 0.8074, 0.5174, 0.8077, 0.5174, 0.8072, 0.5174, 0.8073, 0.5174, 0.8077, 0.07575, 0.4733, 0.06181, 0.498, 0.02169, 0.4724, 0.04469, 0.4525, 0.5174, 0.8077, 0.5174, 0.8077, 0.5174, 0.8073, 0.5174, 0.8072, 0.5174, 0.8067, 0.5174, 0.8072, 0.5174, 0.8068, 0.5174, 0.8067, 0.5174, 0.8067, 0.5174, 0.8067, 0.5174, 0.8068, 0.5174, 0.8072, 0.4869, 0.9063, 0.4809, 0.8877, 0.5003, 0.8655, 0.5167, 0.8777, 0.5174, 0.8068, 0.5174, 0.8068, 0.5174, 0.8067, 0.5174, 0.8067, 0.5174, 0.8075, 0.5174, 0.8072, 0.5174, 0.807, 0.5174, 0.8073, 0.9435, 0.1392, 0.9473, 0.1453, 0.9462, 0.1475, 0.9388, 0.1499, 0.9581, 0.7982, 0.9162, 0.8073, 0.8753, 0.7647, 0.9325, 0.7635, 0.5174, 0.8072, 0.5174, 0.8077, 0.5174, 0.8077, 0.5174, 0.8072, 0.5174, 0.8067, 0.5174, 0.8072, 0.5174, 0.8072, 0.5174, 0.8067, 0.5174, 0.8072, 0.5174, 0.8072, 0.5174, 0.8077, 0.5174, 0.8077, 0.5167, 0.8356, 0.4984, 0.8387, 0.4779, 0.8191, 0.4877, 0.8067, 0.5174, 0.8067, 0.5174, 0.8067, 0.5174, 0.8072, 0.5174, 0.8072, 0.4458, 0.9048, 0.4513, 0.8876, 0.4809, 0.8877, 0.4869, 0.9063, 0.4193, 0.8745, 0.4327, 0.8671, 0.4513, 0.8876, 0.4458, 0.9048, 0.5174, 0.8068, 0.5174, 0.8067, 0.5174, 0.8067, 0.5174, 0.8068, 0.5174, 0.8067, 0.5174, 0.8067, 0.5174, 0.8067, 0.5174, 0.8067, 0.9281, 0.8576, 0.8994, 0.866, 0.8995, 0.8313, 0.9341, 0.8422, 0.3795, 0.2497, 0.3855, 0.275, 0.3739, 0.282, 0.3582, 0.2642, 0.5174, 0.8067, 0.5174, 0.8067, 0.5174, 0.8067, 0.5174, 0.8067, 0.5174, 0.8077, 0.5174, 0.8077, 0.5174, 0.8073, 0.5174, 0.8075, 0.5174, 0.8072, 0.5174, 0.807, 0.5174, 0.807, 0.5174, 0.8072, 0.5174, 0.8075, 0.5174, 0.8073, 0.5174, 0.807, 0.5174, 0.8072, 0.5174, 0.8072, 0.5174, 0.8072, 0.5174, 0.807, 0.5174, 0.807, 0.5174, 0.8067, 0.5174, 0.8067, 0.5174, 0.8068, 0.5174, 0.8072, 0.8994, 0.866, 0.8259, 0.8798, 0.8259, 0.8086, 0.8995, 0.8313, 0.8355, 0.0003561, 0.9015, 0.0003561, 0.9015, 0.02564, 0.8355, 0.02564, 0.8355, 0.1015, 0.8355, 0.07622, 0.9015, 0.07622, 0.9015, 0.1015, 0.5174, 0.8072, 0.5174, 0.8068, 0.5174, 0.8073, 0.8355, 0.02564, 0.9015, 0.02564, 0.9015, 0.05093, 0.8355, 0.05093, 0.5174, 0.8077, 0.5174, 0.8072, 0.5174, 0.8073, 0.5174, 0.8077, 0.8355, 0.07622, 0.8355, 0.05093, 0.9015, 0.05093, 0.9015, 0.07622, 0.1048, 0.4021, 0.09377, 0.4362, 0.06775, 0.4199, 0.08177, 0.3899, 0.1278, 0.4168, 0.1157, 0.4508, 0.09377, 0.4362, 0.1048, 0.4021, 0.08177, 0.3899, 0.06775, 0.4199, 0.04454, 0.4086, 0.05148, 0.3816, 0.8533, 0.5168, 0.866, 0.4862, 0.8786, 0.5168, 0.5174, 0.8074, 0.5174, 0.8073, 0.5174, 0.807, 0.5174, 0.8072, 0.5174, 0.8072, 0.5174, 0.8073, 0.5174, 0.8068, 0.4142, 0.2511, 0.4089, 0.2773, 0.3855, 0.275, 0.3795, 0.2497, 0.866, 0.4862, 0.8965, 0.4989, 0.8786, 0.5168, 0.5174, 0.8077, 0.5174, 0.8077, 0.5174, 0.8073, 0.5174, 0.8072, 0.5174, 0.8067, 0.5174, 0.8072, 0.5174, 0.8068, 0.5174, 0.8067, 0.5174, 0.8072, 0.5174, 0.8068, 0.5174, 0.8073, 0.5174, 0.8074, 0.5174, 0.8072, 0.5174, 0.807, 0.5174, 0.8073, 0.09867, 0.8844, 0.09775, 0.8999, 0.06867, 0.8976, 0.06935, 0.8833, 0.5174, 0.8072, 0.5174, 0.8073, 0.5174, 0.8068, 0.09626, 0.9154, 0.09392, 0.931, 0.06561, 0.9258, 0.0674, 0.9118, 0.099, 0.8688, 0.09867, 0.8844, 0.06935, 0.8833, 0.06953, 0.8688, 0.5174, 0.8077, 0.5174, 0.8072, 0.5174, 0.8073, 0.5174, 0.8077, 0.5174, 0.8077, 0.5174, 0.8077, 0.5174, 0.8073, 0.5174, 0.8072, 0.5174, 0.8077, 0.5174, 0.8077, 0.5174, 0.8073, 0.5174, 0.8075, 0.09775, 0.8999, 0.09626, 0.9154, 0.0674, 0.9118, 0.06867, 0.8976, 0.6256, 0.8175, 0.641, 0.7635, 0.6934, 0.8182, 0.6498, 0.8373, 0.5922, 0.9245, 0.6241, 0.9187, 0.651, 0.9595, 0.5754, 0.9795, 0.5174, 0.8067, 0.5174, 0.8067, 0.5174, 0.8072, 0.5174, 0.8072, 0.6498, 0.8373, 0.6934, 0.8182, 0.6918, 0.8939, 0.651, 0.8815, 0.5174, 0.8072, 0.5174, 0.8077, 0.5174, 0.8077, 0.5174, 0.8072, 0.6241, 0.9187, 0.651, 0.8815, 0.6918, 0.8939, 0.651, 0.9595, 0.5174, 0.8067, 0.5174, 0.8072, 0.5174, 0.8068, 0.5174, 0.8067, 0.5174, 0.8068, 0.5174, 0.8067, 0.5174, 0.8067, 0.5174, 0.8068, 0.5174, 0.8067, 0.5174, 0.8067, 0.5174, 0.8068, 0.5174, 0.8072, 0.9118, 0.3387, 0.8895, 0.2757, 0.9434, 0.2924, 0.5174, 0.8067, 0.5174, 0.8072, 0.5174, 0.8072, 0.5174, 0.8067, 0.5174, 0.8072, 0.5174, 0.8072, 0.5174, 0.8077, 0.5174, 0.8077, 0.5174, 0.8075, 0.5174, 0.8073, 0.5174, 0.807, 0.5174, 0.8072, 0.8895, 0.2757, 0.9434, 0.2364, 0.9434, 0.2924, 0.6235, 0.1192, 0.6694, 0.1133, 0.672, 0.163, 0.6287, 0.1665, 0.6694, 0.1133, 0.719, 0.1017, 0.7297, 0.1508, 0.672, 0.163, 0.02942, 0.9087, 0.02865, 0.9216, 0.0003561, 0.9209, 0.0007313, 0.9079, 0.8355, 0.4736, 0.8533, 0.4557, 0.866, 0.4862, 0.4869, 0.1379, 0.5376, 0.1332, 0.5385, 0.1717, 0.4879, 0.1757, 0.5865, 0.1274, 0.6235, 0.1192, 0.6287, 0.1665, 0.588, 0.1659, 0.719, 0.1017, 0.7596, 0.09654, 0.769, 0.1482, 0.7297, 0.1508, 0.4403, 0.1181, 0.4869, 0.1379, 0.4879, 0.1757, 0.425, 0.1625, 0.866, 0.4862, 0.8533, 0.4557, 0.8786, 0.4557, 0.7596, 0.09654, 0.8001, 0.06962, 0.8347, 0.1433, 0.769, 0.1482, 0.8355, 0.2026, 0.8355, 0.1774, 0.9015, 0.1774, 0.9015, 0.2026, 0.5174, 0.8067, 0.5174, 0.8067, 0.5174, 0.8067, 0.5174, 0.8067, 0.5174, 0.8072, 0.5174, 0.8072, 0.5174, 0.807, 0.5174, 0.807, 0.8355, 0.1015, 0.9015, 0.1015, 0.9015, 0.1268, 0.8355, 0.1268, 0.3472, 0.1757, 0.3647, 0.2079, 0.3044, 0.2223, 0.2966, 0.1717, 0.5385, 0.1717, 0.588, 0.1659, 0.584, 0.2228, 0.5307, 0.2223, 0.6149, 0.2269, 0.585, 0.2995, 0.5685, 0.2963, 0.584, 0.2228, 0.8355, 0.1774, 0.8355, 0.1521, 0.9015, 0.1521, 0.9015, 0.1774, 0.5301, 0.08555, 0.5238, 0.0262, 0.5595, 0.01409, 0.577, 0.07348, 0.5301, 0.08555, 0.577, 0.07348, 0.5865, 0.1274, 0.5376, 0.1332, 0.5174, 0.8072, 0.5174, 0.807, 0.5174, 0.807, 0.5174, 0.8072, 0.09971, 0.8361, 0.1354, 0.8067, 0.1412, 0.8268, 0.1205, 0.8458, 0.4496, 0.275, 0.4612, 0.282, 0.438, 0.3197, 0.9435, 0.1392, 0.9334, 0.1265, 0.9483, 0.1231, 0.9481, 0.1367, 0.6656, 0.2695, 0.7157, 0.244, 0.7176, 0.274, 0.6798, 0.2984, 0.616, 0.3193, 0.6656, 0.2695, 0.6798, 0.2984, 0.6323, 0.3395, 0.7157, 0.244, 0.764, 0.2384, 0.7607, 0.2677, 0.7176, 0.274, 0.8208, 0.2451, 0.764, 0.2384, 0.7684, 0.2049, 0.831, 0.2057, 0.9022, 0.158, 0.9212, 0.1527, 0.9337, 0.1679, 0.9133, 0.1992, 0.02425, 0.2764, 0.01433, 0.2451, 0.07105, 0.2384, 0.07443, 0.2677, 0.9388, 0.1499, 0.9212, 0.1527, 0.9334, 0.1265, 0.9435, 0.1392, 0.7297, 0.1508, 0.769, 0.1482, 0.7684, 0.2049, 0.7165, 0.2142, 0.7194, 0.4508, 0.7413, 0.4362, 0.7593, 0.4733, 0.7322, 0.4859, 0.7004, 0.4601, 0.7194, 0.4508, 0.7322, 0.4859, 0.7124, 0.4943, 0.7673, 0.4199, 0.7906, 0.4086, 0.813, 0.4377, 0.7904, 0.4525, 0.7413, 0.4362, 0.7673, 0.4199, 0.7904, 0.4525, 0.7593, 0.4733, 0.3482, 0.1379, 0.3472, 0.1757, 0.2966, 0.1717, 0.2975, 0.1332, 0.2202, 0.2269, 0.2511, 0.2228, 0.2666, 0.2963, 0.2501, 0.2995, 0.2486, 0.1274, 0.2471, 0.1659, 0.2064, 0.1665, 0.2116, 0.1192, 0.305, 0.08555, 0.2581, 0.07348, 0.2756, 0.01409, 0.3113, 0.0262, 0.7322, 0.4859, 0.7593, 0.4733, 0.7733, 0.498, 0.743, 0.5179, 0.9569, 0.1502, 0.9526, 0.1393, 0.9631, 0.127, 0.9744, 0.1536, 0.9478, 0.1565, 0.9525, 0.1535, 0.9614, 0.1684, 0.9475, 0.1744, 0.9526, 0.1393, 0.9481, 0.1367, 0.9483, 0.1231, 0.9631, 0.127, 0.9525, 0.1535, 0.9569, 0.1502, 0.9744, 0.1536, 0.9614, 0.1684, 0.09377, 0.4362, 0.07575, 0.4733, 0.04469, 0.4525, 0.06775, 0.4199, 0.1194, 0.244, 0.1175, 0.274, 0.07443, 0.2677, 0.07105, 0.2384, 0.01433, 0.2451, 0.004066, 0.2057, 0.06667, 0.2049, 0.07105, 0.2384, 0.1029, 0.4859, 0.09211, 0.5179, 0.06181, 0.498, 0.07575, 0.4733, 0.9932, 0.1595, 0.9808, 0.2004, 0.9614, 0.1684, 0.9744, 0.1536, 0.9431, 0.1534, 0.9337, 0.1679, 0.9212, 0.1527, 0.9388, 0.1499, 0.1186, 0.2142, 0.1194, 0.244, 0.07105, 0.2384, 0.06667, 0.2049, 0.2337, 0.3064, 0.2191, 0.3193, 0.1695, 0.2695, 0.1816, 0.2421, 0.8108, 0.2764, 0.7607, 0.2677, 0.764, 0.2384, 0.8208, 0.2451, 0.7165, 0.2142, 0.7684, 0.2049, 0.764, 0.2384, 0.7157, 0.244, 0.6014, 0.3064, 0.6535, 0.2421, 0.6656, 0.2695, 0.616, 0.3193, 0.6535, 0.2421, 0.7165, 0.2142, 0.7157, 0.244, 0.6656, 0.2695, 0.9478, 0.1565, 0.9475, 0.1744, 0.9337, 0.1679, 0.9431, 0.1534, 0.4179, 0.205, 0.4704, 0.2079, 0.461, 0.2265, 0.4184, 0.2272, 0.4704, 0.2079, 0.5307, 0.2223, 0.4957, 0.2437, 0.461, 0.2265, 0.8175, 0.9116, 0.8252, 0.9292, 0.7829, 0.9373, 0.5307, 0.2223, 0.5399, 0.2926, 0.5115, 0.2908, 0.4957, 0.2437, 0.3647, 0.2079, 0.3741, 0.2265, 0.3394, 0.2437, 0.3044, 0.2223, 0.3658, 0.8592, 0.3619, 0.8491, 0.3702, 0.8494, 0.9133, 0.1992, 0.9337, 0.1679, 0.9475, 0.1744, 0.947, 0.2004, 0.3044, 0.2223, 0.3394, 0.2437, 0.3236, 0.2908, 0.2952, 0.2926, 0.1816, 0.2421, 0.1695, 0.2695, 0.1194, 0.244, 0.1186, 0.2142, 0.0003561, 0.4533, 0.02214, 0.4377, 0.04469, 0.4525, 0.02169, 0.4724, 0.4172, 0.205, 0.4167, 0.2272, 0.3741, 0.2265, 0.3647, 0.2079, 0.866, 0.4862, 0.8533, 0.5168, 0.8355, 0.4989, 0.8355, 0.4736, 0.03056, 0.8688, 0.001382, 0.8688, 0.001346, 0.8558, 0.03041, 0.8554, 0.09626, 0.8222, 0.0674, 0.8258, 0.06561, 0.8119, 0.09392, 0.8067, 0.099, 0.8688, 0.06953, 0.8688, 0.06935, 0.8544, 0.09867, 0.8532, 0.03, 0.8956, 0.02942, 0.9087, 0.0007313, 0.9079, 0.001141, 0.8949, 0.03056, 0.8688, 0.03041, 0.8822, 0.001346, 0.8819, 0.001382, 0.8688, 0.03041, 0.8554, 0.001346, 0.8558, 0.001141, 0.8428, 0.03, 0.842, 0.02942, 0.8289, 0.0007313, 0.8298, 0.0003561, 0.8167, 0.02865, 0.8161, 0.03056, 0.8688, 0.03041, 0.8554, 0.06935, 0.8544, 0.06953, 0.8688, 0.02865, 0.9216, 0.02942, 0.9087, 0.0674, 0.9118, 0.06561, 0.9258, 0.03, 0.8956, 0.03041, 0.8822, 0.06935, 0.8833, 0.06867, 0.8976, 0.02942, 0.9087, 0.03, 0.8956, 0.06867, 0.8976, 0.0674, 0.9118, 0.03041, 0.8822, 0.03056, 0.8688, 0.06953, 0.8688, 0.06935, 0.8833, 0.03041, 0.8554, 0.03, 0.842, 0.06867, 0.84, 0.06935, 0.8544, 0.03, 0.842, 0.02942, 0.8289, 0.0674, 0.8258, 0.06867, 0.84, 0.02942, 0.8289, 0.02865, 0.8161, 0.06561, 0.8119, 0.0674, 0.8258, 0.03041, 0.8822, 0.03, 0.8956, 0.001141, 0.8949, 0.001346, 0.8819])
me_cylinder.materials.append(mat_chicken)
me_cylinder.use_mirror_x = True
me_cylinder.update()

# ---- objects
ob_chicken_01 = bpy.data.objects.new('chicken_01', me_cylinder)
ob_light = bpy.data.objects.new('Light', light_light)
ob_camera = bpy.data.objects.new('Camera', cam_camera)

# ---- transforms, parenting, visibility, modifiers, constraints
ob_chicken_01.location = (0.0, 0.0, 0.0)
ob_chicken_01.use_mesh_mirror_x = True
_m = ob_chicken_01.modifiers.new('!!Smooth by Angle', 'NODES')
_m.node_group = ng_smooth_by_angle_002
_gi = [s.identifier for s in ng_smooth_by_angle_002.interface.items_tree if s.item_type == 'SOCKET' and s.in_out == 'INPUT']
_m[_gi[1]] = 1.571  # Angle
ob_light.location = (4.076, 1.005, 5.904)
ob_light.rotation_euler = (0.6503, 0.05522, 1.866)
ob_light.lock_rotations_4d = False
ob_light.empty_display_type = 'ARROWS'
ob_light.color = (0.0, 0.0, 0.0, 0.0)
ob_light.lineart.crease_threshold = 0.0
ob_camera.location = (7.359, -6.926, 4.958)
ob_camera.rotation_euler = (1.109, 0.0, 0.8149)
ob_camera.lock_rotations_4d = False
ob_camera.empty_display_type = 'ARROWS'
ob_camera.color = (0.0, 0.0, 0.0, 0.0)
ob_camera.display_type = 'WIRE'
ob_camera.lineart.crease_threshold = 0.0

# ---- collection membership
col_collection.objects.link(ob_chicken_01)
col_turhat.objects.link(ob_light)
col_turhat.objects.link(ob_camera)
def _layer_coll(name, lc=None):
    lc = lc or bpy.context.view_layer.layer_collection
    for c in lc.children:
        if c.name == name: return c
        r = _layer_coll(name, c)
        if r: return r
_layer_coll('turhat').exclude = True

# ---- scene / render settings (as saved in the file)
scene.camera = ob_camera
scene.frame_start = 1; scene.frame_end = 250; scene.frame_set(0)
scene.render.engine = 'BLENDER_EEVEE_NEXT'
bpy.context.view_layer.update()
